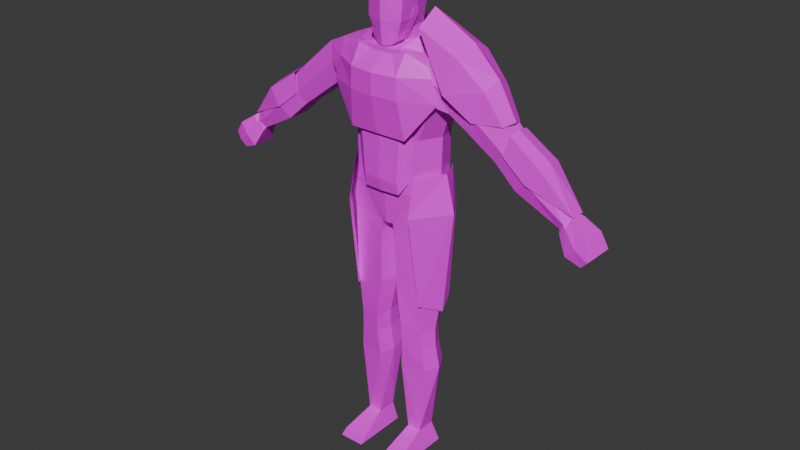 # Source: Remnant.blend  (saved by Blender 4.3.34; exported with 4.5.12 LTS)
import bpy
from mathutils import Matrix  # noqa: F401  (used for matrix-valued properties, if any)

bpy.ops.wm.read_factory_settings(use_empty=True)
scene = bpy.context.scene
scene.name = 'Scene'

# ---- collections
col_collection = bpy.data.collections.new('Collection'); scene.collection.children.link(col_collection)

# ---- images (referenced by path relative to the original .blend; pixels are not part of the script)
import os
ASSET_DIR = os.environ.get("B2B_ASSET_DIR", "")  # directory of the original .blend (textures are referenced by path, not embedded)
HERE = os.path.dirname(os.path.abspath(__file__))  # packed textures are extracted next to this script under _unpacked/

def load_image(name, relpath, width, height, colorspace="sRGB"):
    """Load a texture the original file referenced (path relative to the .blend, or extracted next to this script)."""
    p = next((c for c in (os.path.join(HERE, relpath), os.path.join(ASSET_DIR, relpath)) if relpath and os.path.exists(c)), "")
    if p:
        img = bpy.data.images.load(p, check_existing=True)
        img.name = name
    else:  # same state as the original file: an image datablock whose file is absent (Cycles renders it pink)
        img = bpy.data.images.new(name, width, height)
        img.source = "FILE"
        img.filepath = "//" + (relpath or name)
    img.colorspace_settings.name = colorspace
    return img
img_remnant_palette_png = load_image('remnant-palette.png', 'textures/remnant-palette.png', 1024, 1024, 'sRGB')

# ---- materials (node trees are filled in below, after node groups)
mat_material = bpy.data.materials.new('Material')
mat_material.use_transparent_shadow = False

# ---- material node trees
mat_material.use_nodes = True; mat_material.node_tree.nodes.clear()
_N = mat_material.node_tree.nodes; _L = mat_material.node_tree.links
n0 = _N.new('ShaderNodeOutputMaterial'); n0.name = 'Material Output'; n0.location = (300, 300)
n1 = _N.new('ShaderNodeBsdfPrincipled'); n1.name = 'Principled BSDF'; n1.location = (10, 300)
n2 = _N.new('ShaderNodeTexImage'); n2.name = 'Image Texture'; n2.location = (-280, 280)
n2.image = img_remnant_palette_png
n2.interpolation = 'Closest'
_L.new(n1.outputs[0], n0.inputs[0])
_L.new(n2.outputs[0], n1.inputs[0])
n0.is_active_output = True

# ---- world
world_world = bpy.data.worlds.new('World'); scene.world = world_world
world_world.use_nodes = True; world_world.node_tree.nodes.clear()
_N = world_world.node_tree.nodes; _L = world_world.node_tree.links
n0 = _N.new('ShaderNodeOutputWorld'); n0.name = 'World Output'; n0.location = (300, 300)
n1 = _N.new('ShaderNodeBackground'); n1.name = 'Background'; n1.location = (10, 300)
n1.inputs[0].default_value = (0.05088, 0.05088, 0.05088, 1.0)
_L.new(n1.outputs[0], n0.inputs[0])
n0.is_active_output = True
world_world.color = (0.05088, 0.05088, 0.05088)
world_world.use_sun_shadow = False
world_world.sun_shadow_jitter_overblur = 0.0

# ---- meshes
me_cube_002 = bpy.data.meshes.new('Cube.002')
me_cube_002.from_pydata([(-6.639e-05, 0.1334, -0.4555), (-6.639e-05, -0.1632, -0.4555), (0.2033, -0.132, -0.4555), (0.2234, 0.1212, -0.4555), (0.03771, -0.1329, -0.7336), (0.3108, -0.1157, 0.245), (0.03771, 0.1212, -0.7336), (0.3042, 0.1153, 0.245), (-6.639e-05, 0.1214, -0.7336), (-6.639e-05, 0.1167, 0.2833), (-6.639e-05, -0.1411, -0.7336), (-6.639e-05, -0.09461, 0.2839), (0.2177, 0.1212, -0.5255), (0.2111, -0.1297, -0.5255), (-6.639e-05, -0.1609, -0.5255), (-6.639e-05, 0.1334, -0.5255), (-6.639e-05, -0.1616, -0.201), (0.209, -0.1304, -0.2027), (-6.639e-05, 0.1334, -0.201), (0.2297, 0.1212, -0.2027), (-0.2034, -0.132, -0.4555), (-0.2235, 0.1212, -0.4555), (-0.03784, -0.1329, -0.7336), (-0.3106, -0.1157, 0.245), (-0.03784, 0.1212, -0.7336), (-0.304, 0.09157, 0.245), (-0.218, 0.1212, -0.5255), (-0.2113, -0.1297, -0.5255), (-0.2091, -0.1304, -0.2027), (-0.2298, 0.1212, -0.2027), (-6.639e-05, -0.1777, 0.01998), (0.2976, -0.1464, 0.01239), (-6.639e-05, 0.1334, 0.01998), (0.2914, 0.1212, 0.01239), (-0.2974, -0.1464, 0.01239), (-0.2912, 0.1212, 0.01239), (-0.4311, -0.08071, 0.1897), (-0.4311, 0.09749, 0.1897), (-0.3744, -0.09435, -0.02533), (-0.3744, 0.09749, -0.02533), (0.4313, -0.08071, 0.1897), (0.4313, 0.09749, 0.1897), (0.3746, -0.09435, -0.02533), (0.3746, 0.09749, -0.02533), (0.6074, 0.05856, -0.1963), (0.7322, 0.05856, -0.07461), (0.7322, -0.055, -0.07461), (0.6074, -0.06715, -0.1963), (-0.7393, -0.055, -0.07873), (-0.7393, 0.05856, -0.07873), (0.6397, 0.05554, -0.2196), (0.76, -0.05198, -0.1023), (0.76, 0.05554, -0.1023), (0.6397, -0.06413, -0.2196), (0.5751, 0.06157, -0.1731), (0.7045, -0.05801, -0.04696), (0.7045, 0.06157, -0.04696), (0.5751, -0.07016, -0.1731), (0.9017, 0.06082, -0.2152), (0.7735, -0.06942, -0.3402), (0.7735, 0.06082, -0.3402), (0.9017, -0.05727, -0.2152), (-0.6145, 0.05856, -0.2004), (-0.6145, -0.06715, -0.2004), (-0.6468, 0.05554, -0.2237), (-0.7671, -0.05198, -0.1064), (-0.7671, 0.05554, -0.1064), (-0.6468, -0.06413, -0.2237), (-0.5822, 0.06157, -0.1772), (-0.7116, -0.05801, -0.05108), (-0.7116, 0.06157, -0.05108), (-0.5822, -0.07016, -0.1772), (-0.9088, 0.06082, -0.2193), (-0.7805, -0.06942, -0.3443), (-0.7805, 0.06082, -0.3443), (-0.9088, -0.05727, -0.2193), (0.2299, 0.08209, -1.638), (-0.2179, -0.1013, -1.428), (-0.0913, -0.1225, -1.428), (0.079, 0.1013, -1.638), (0.08688, -0.1246, -1.372), (0.08686, 0.06966, -1.372), (0.2159, 0.05428, -1.372), (0.2159, -0.103, -1.372), (0.09162, -0.1204, -1.483), (0.0916, 0.08006, -1.483), (0.2161, 0.0613, -1.483), (0.2161, -0.09961, -1.483), (0.2299, -0.09089, -1.638), (0.07902, -0.1096, -1.638), (0.05634, -0.1246, -1.135), (0.05632, 0.1087, -1.135), (0.2412, 0.08588, -1.135), (0.2412, -0.103, -1.135), (-0.2318, 0.08209, -1.638), (-0.08104, 0.1013, -1.638), (-0.08893, -0.1246, -1.372), (-0.0889, 0.06966, -1.372), (-0.2178, 0.05428, -1.372), (-0.2179, -0.103, -1.372), (-0.09367, -0.1204, -1.483), (-0.09364, 0.08006, -1.483), (-0.218, 0.0613, -1.483), (-0.218, -0.09961, -1.483), (-0.2319, -0.09089, -1.638), (-0.08107, -0.1096, -1.638), (-0.05864, -0.1246, -1.135), (-0.05861, 0.1087, -1.135), (-0.2432, 0.08588, -1.135), (-0.2432, -0.103, -1.135), (-0.2446, 0.1212, -0.7138), (-0.04905, 0.1212, -0.7993), (-0.04908, -0.1329, -0.7993), (-0.2446, -0.1122, -0.7138), (0.2455, 0.1212, -0.7138), (0.04902, 0.1212, -0.7993), (0.04904, -0.1329, -0.7993), (0.2455, -0.1122, -0.7138), (0.08925, -0.1225, -1.428), (0.216, -0.1013, -1.428), (0.3158, -0.00432, 0.245), (0.2639, -0.006618, -0.4555), (0.2744, -0.005469, -0.5255), (0.2713, -0.005814, -0.2027), (-0.3156, -0.00432, 0.245), (-0.264, -0.006618, -0.4555), (-0.2745, -0.005469, -0.5255), (-0.2715, -0.005814, -0.2027), (-0.3242, -0.005067, -0.005129), (0.3244, -0.005067, -0.005129), (-0.4311, -0.02801, 0.1897), (-0.3744, -0.005067, -0.02533), (0.4313, -0.00432, 0.1897), (0.3746, -0.005067, -0.02533), (-0.7393, -0.0009586, -0.07873), (-0.6145, -0.0009586, -0.2004), (0.6397, -0.0009586, -0.2196), (0.76, -0.0009586, -0.1023), (0.5751, -0.0009586, -0.1731), (0.7322, -0.0009586, -0.07461), (0.7045, -0.0009586, -0.04696), (0.9017, -0.0009586, -0.2152), (0.7735, -0.0009586, -0.3402), (-0.6468, -0.0009586, -0.2237), (-0.7671, -0.0009586, -0.1064), (-0.5822, -0.0009586, -0.1772), (0.6074, -0.0009586, -0.1963), (-0.7116, -0.0009586, -0.05108), (-0.9088, -0.0009586, -0.2193), (-0.7805, -0.0009586, -0.3443), (-0.2591, -0.02177, -1.428), (0.2569, -0.02439, -1.372), (0.2572, -0.01915, -1.483), (0.2747, -0.004402, -1.638), (0.2892, -0.008583, -1.135), (-0.259, -0.02439, -1.372), (-0.2592, -0.01915, -1.483), (-0.2768, -0.004402, -1.638), (-0.2913, -0.008583, -1.135), (-0.2922, -0.005469, -0.7138), (0.2938, -0.005469, -0.7138), (0.257, -0.02177, -1.428), (0.02011, -0.01581, -0.7336), (-6.639e-05, -0.01382, -0.7336), (-0.02024, -0.01581, -0.7336), (-0.07288, -0.02382, -1.428), (0.0708, -0.02382, -1.428), (0.06843, -0.02748, -1.372), (0.07316, -0.02016, -1.483), (0.06247, -0.004162, -1.638), (0.03062, -0.007966, -1.135), (-0.07052, -0.02748, -1.372), (-0.07525, -0.02016, -1.483), (-0.06456, -0.004162, -1.638), (-0.03271, -0.007966, -1.135), (-0.02908, -0.01581, -0.7993), (0.02895, -0.01581, -0.7993), (1.019, -0.04004, -0.4754), (1.083, -0.02789, -0.402), (1.019, 0.03541, -0.4754), (1.083, 0.03541, -0.402), (1.173, -0.06772, -0.6303), (1.248, -0.06149, -0.5492), (1.173, 0.05258, -0.6303), (1.248, 0.05331, -0.5492), (1.085, 0.06595, -0.5958), (1.195, 0.06668, -0.4762), (1.085, -0.0787, -0.5958), (1.195, -0.07247, -0.4762), (0.08281, -0.114, -2.201), (0.107, -0.07897, -2.083), (0.08281, 0.05332, -2.201), (0.107, 0.03581, -2.083), (0.2372, -0.114, -2.201), (0.1934, -0.07897, -2.083), (0.2372, 0.05332, -2.201), (0.1934, 0.03581, -2.083), (0.08281, -0.2905, -2.201), (0.1031, -0.273, -2.15), (0.238, -0.2905, -2.201), (0.2177, -0.273, -2.15), (-1.021, -0.04004, -0.4752), (-1.085, -0.02789, -0.4018), (-1.021, 0.03541, -0.4752), (-1.085, 0.03541, -0.4018), (-1.175, -0.06772, -0.6302), (-1.25, -0.06149, -0.5491), (-1.175, 0.05258, -0.6302), (-1.25, 0.05331, -0.5491), (-1.087, 0.06595, -0.5956), (-1.197, 0.06668, -0.476), (-1.087, -0.0787, -0.5956), (-1.197, -0.07247, -0.476), (-0.0849, -0.114, -2.201), (-0.1091, -0.07897, -2.083), (-0.0849, 0.05332, -2.201), (-0.1091, 0.03581, -2.083), (-0.2393, -0.114, -2.201), (-0.1954, -0.07897, -2.083), (-0.2393, 0.05332, -2.201), (-0.1954, 0.03581, -2.083), (-0.0849, -0.2905, -2.201), (-0.105, -0.273, -2.15), (-0.24, -0.2905, -2.201), (-0.219, -0.273, -2.15), (0.07113, -0.1392, 0.305), (-6.639e-05, -0.1692, 0.2875), (0.09289, 0.09221, 0.5231), (0.08526, 0.07001, 0.431), (0.1105, -0.1389, 0.5231), (0.1046, -0.1471, 0.4059), (-6.639e-05, -0.1843, 0.5231), (-6.639e-05, 0.1269, 0.5231), (-6.639e-05, 0.1047, 0.431), (-0.123, -0.1476, -0.4555), (-6.639e-05, -0.03486, 0.6077), (0.1014, -0.02536, 0.4084), (0.1135, -0.0197, 0.526), (0.07188, 0.0698, 0.6077), (0.08895, -0.1252, 0.6077), (-6.639e-05, -0.1598, 0.6077), (-6.639e-05, 0.0996, 0.6077), (0.09416, -0.02478, 0.6077), (-0.07126, -0.1392, 0.305), (-0.09302, 0.09221, 0.5231), (-0.08539, 0.07001, 0.431), (-0.1107, -0.139, 0.5231), (-0.1047, -0.1472, 0.4059), (-0.1269, 0.1273, -0.4555), (-0.1015, -0.02537, 0.4084), (-0.1136, -0.01972, 0.526), (-0.07201, 0.0698, 0.6077), (-0.08908, -0.1252, 0.6077), (-0.09429, -0.02478, 0.6077), (0.0, -0.1829, 0.3991), (0.07569, 0.07171, 0.3585), (0.07632, -0.06606, 0.313), (-6.639e-05, -0.09603, 0.2893), (-6.639e-05, 0.1019, 0.3585), (-0.07582, 0.07171, 0.3585), (-0.07645, -0.06606, 0.313), (-0.07582, -0.007909, 0.3502), (0.07569, -0.007909, 0.3502), (-0.07504, 0.08275, 0.2829), (-0.07258, -0.06219, 0.283), (-0.1279, -0.1453, -0.5255), (-0.1319, 0.1273, -0.5255), (-0.1265, -0.146, -0.2018), (-0.1305, 0.1273, -0.2018), (-0.1571, -0.1685, 0.01618), (-0.1617, 0.1273, 0.01618), (-0.1578, -0.00907, 0.266), (0.1268, 0.1273, -0.4555), (0.1229, -0.1476, -0.4555), (0.07491, 0.08275, 0.2829), (0.07245, -0.06219, 0.283), (0.1277, -0.1453, -0.5255), (0.1318, 0.1273, -0.5255), (0.1263, -0.146, -0.2018), (0.1303, 0.1273, -0.2018), (0.1573, -0.1685, 0.01618), (0.1619, 0.1273, 0.01618), (0.07772, -0.00818, 0.2831), (0.1478, -0.1563, 0.266), (-6.639e-05, -0.1628, 0.2648), (-0.1476, -0.1563, 0.266), (-6.639e-05, 0.1334, 0.2648), (-0.152, 0.1273, 0.266), (-0.07785, -0.00818, 0.2831), (0.1522, 0.1273, 0.266), (0.158, -0.00907, 0.266), (1.032, 0.04095, -0.4994), (1.106, -0.0487, -0.4168), (1.106, 0.0513, -0.4168), (1.032, -0.05493, -0.4994), (-1.034, 0.04095, -0.4993), (-1.108, -0.0487, -0.4166), (-1.108, 0.0513, -0.4166), (-1.034, -0.05493, -0.4993), (-0.4686, -0.08226, -0.0925), (-0.5617, 0.07953, 0.07808), (-0.5617, -0.06936, 0.07808), (-0.4686, 0.07953, -0.0925), (-0.4686, -0.003013, -0.0925), (-0.5617, -0.002639, 0.07808), (0.4652, -0.08226, -0.09044), (0.5583, 0.07953, 0.08014), (0.4652, 0.07953, -0.09044), (0.5583, -0.06936, 0.08014), (0.4652, -0.003013, -0.09044), (0.5583, -0.002639, 0.08014), (-6.639e-05, -0.1702, 0.1424), (0.3042, -0.1456, 0.1287), (-6.639e-05, 0.1334, 0.1424), (0.2978, 0.1212, 0.1287), (-0.304, -0.1456, 0.1287), (-0.2976, 0.1212, 0.1287), (-0.4027, -0.1106, 0.0822), (-0.4027, 0.1212, 0.0822), (0.4029, -0.1106, 0.0822), (0.4029, 0.1212, 0.0822), (-0.6769, -0.08416, -0.1396), (-0.6769, 0.08224, -0.1396), (0.6998, 0.07923, -0.1609), (0.6998, -0.08115, -0.1609), (0.6398, 0.08525, -0.11), (0.8376, -0.08643, -0.2777), (0.8376, 0.08451, -0.2777), (0.6698, -0.08416, -0.1355), (-0.6469, -0.08717, -0.1141), (0.6398, -0.08717, -0.11), (-0.7069, 0.07923, -0.165), (-0.7069, -0.08115, -0.165), (0.6698, 0.08224, -0.1355), (-0.6469, 0.08525, -0.1141), (-0.8447, -0.08643, -0.2818), (-0.8447, 0.08451, -0.2818), (1.051, -0.05705, -0.4387), (1.051, 0.0591, -0.4387), (1.21, 0.06495, -0.5898), (1.21, -0.07578, -0.5898), (1.14, -0.08677, -0.536), (1.14, 0.07832, -0.536), (-1.053, -0.05705, -0.4385), (-1.053, 0.0591, -0.4385), (-1.212, 0.06495, -0.5896), (-1.212, -0.07578, -0.5896), (-1.142, -0.08677, -0.5358), (-1.142, 0.07832, -0.5358), (-0.1523, -0.1653, 0.1411), (-0.1568, 0.1273, 0.1411), (0.1525, -0.1653, 0.1411), (0.157, 0.1273, 0.1411), (1.069, 0.06294, -0.4581), (1.069, -0.06299, -0.4581), (-1.071, 0.06294, -0.458), (-1.071, -0.06299, -0.458), (-0.5152, -0.0989, -0.007209), (-0.5152, 0.1032, -0.007209), (0.5117, -0.0989, -0.005151), (0.5117, 0.1032, -0.005151), (0.07655, -0.1377, 0.2993), (-6.67e-05, -0.1693, 0.2716), (0.08798, -0.1472, 0.3435), (0.1063, -0.01204, 0.4197), (-0.0767, -0.1377, 0.2993), (-0.08811, -0.1473, 0.3435), (-0.1064, -0.01205, 0.4197), (-7.135e-06, -0.1807, 0.3689), (0.08288, -0.06331, 0.312), (-0.08381, -0.06331, 0.312), (-0.03805, -0.08378, 0.288), (-0.06557, -0.1524, 0.3449), (-0.05871, -0.1478, 0.2861), (0.03846, -0.08378, 0.288), (0.05856, -0.1478, 0.2861), (0.06551, -0.1523, 0.3449), (-0.08098, -0.1039, 0.3057), (-0.09319, -0.09434, 0.3565), (0.09307, -0.09428, 0.3565), (0.08239, -0.1039, 0.3057), (-0.1067, -0.05737, 0.4221), (0.1066, -0.05734, 0.4221), (-0.0002499, -0.1003, 0.2756), (0.04805, -0.1632, 0.3676), (0.04133, -0.1559, 0.276), (-0.04148, -0.1559, 0.276), (-0.0481, -0.1632, 0.3676), (0.1098, -0.006629, 0.4609), (-0.1099, -0.006639, 0.4609), (-0.1102, -0.05196, 0.4633), (0.1101, -0.05193, 0.4633), (-4.444e-05, -0.2162, -0.1876), (-0.1765, -0.207, -0.1914), (0.1767, -0.207, -0.1914), (-6.639e-05, -0.1759, 0.2422), (-0.1508, -0.1709, 0.2646), (0.151, -0.1709, 0.2646), (0.06861, -0.1734, 0.2416), (-0.2737, -0.1358, 0.2093), (0.2739, -0.1358, 0.2093), (-6.639e-05, -0.2589, 0.03119), (0.1533, -0.2396, 0.02865), (-0.1531, -0.2396, 0.02865), (-0.3386, -0.1529, 0.02236), (0.3388, -0.1529, 0.02236), (-0.06858, -0.1734, 0.2416), (-0.1472, -0.2401, 0.1533), (-0.3062, -0.152, 0.1572), (-1.603e-06, -0.2597, 0.1528), (0.1474, -0.2401, 0.1533), (0.3064, -0.152, 0.1572), (0.2395, 0.1285, -0.4051), (0.206, -0.1596, -0.4051), (-0.2398, 0.1285, -0.4051), (-0.2061, -0.1596, -0.4051), (0.2653, 0.08588, -1.186), (0.2225, -0.1379, -1.19), (-0.2675, 0.08588, -1.186), (-0.2178, -0.1379, -1.19), (-0.2442, 0.1616, -0.6284), (-0.2051, -0.2122, -0.6284), (0.2452, 0.1616, -0.6284), (0.2061, -0.2122, -0.6284), (0.3018, -0.005469, -0.4051), (-0.3019, -0.005469, -0.4051), (0.2935, -0.008583, -1.25), (-0.2958, -0.008583, -1.25), (-0.3536, -0.005469, -0.6284), (0.3554, -0.005469, -0.6284), (0.2017, -0.1264, 0.3927), (0.2016, 0.1222, 0.3925), (0.2006, 0.003672, 0.4727), (0.6841, 0.08228, -0.03592), (0.6841, -0.06911, -0.02737), (0.7103, 0.007659, -0.01751), (0.4465, 0.00663, 0.3368), (0.4378, 0.1315, 0.2755), (0.4378, -0.1173, 0.2755), (0.5802, 0.1075, 0.1308), (0.5802, -0.08488, 0.1308), (0.6021, 0.007239, 0.179), (0.3554, 0.1665, 0.0906), (0.373, -0.1554, 0.0906), (0.4966, 0.1229, -0.0375), (0.5142, -0.1035, -0.0375), (0.7266, -0.07088, -0.05889), (0.7266, 0.07574, -0.05889), (0.9156, 0.08333, -0.1858), (0.9156, -0.07846, -0.1858), (-0.732, -0.07088, -0.063), (-0.732, 0.07574, -0.063), (-0.9209, 0.08333, -0.1899), (-0.9209, -0.07846, -0.1899), (0.7323, -0.001307, -0.04142), (0.9228, -0.001319, -0.1682), (-0.7393, -0.001307, -0.04553), (-0.9299, -0.001319, -0.1724), (1.094, -0.03803, -0.3983), (1.094, 0.04829, -0.3983), (-1.095, -0.03803, -0.3981), (-1.105, 0.04829, -0.3806), (-0.7034, -0.08555, -0.1728), (-0.7034, 0.0904, -0.1728), (-0.8465, 0.09904, -0.2857), (-0.8465, -0.09419, -0.2857), (0.6981, -0.08555, -0.1686), (0.6981, 0.0904, -0.1686), (0.8411, 0.09904, -0.2815), (0.8411, -0.09419, -0.2815), (-0.000166, 0.1779, -0.1973), (-0.1359, 0.1688, -0.1855), (0.1362, 0.1688, -0.1855), (-6.639e-05, 0.1336, 0.3949), (-0.1508, 0.08432, 0.3546), (0.151, 0.08432, 0.3546), (-0.2289, 0.1286, 0.2563), (0.2291, 0.1286, 0.2563), (-6.639e-05, 0.2372, -0.01512), (0.1533, 0.195, -0.01766), (-0.1531, 0.195, -0.01766), (-0.2421, 0.1312, -0.02396), (0.2423, 0.1312, -0.02396), (-0.1513, -0.06124, 0.3206), (0.1515, -0.06124, 0.3206), (-0.2033, -0.09162, 0.2563), (0.2035, -0.09162, 0.2563), (-0.08704, -0.1545, 0.2586), (0.08723, -0.1545, 0.2586), (-0.1495, 0.1782, 0.2699), (-4.294e-05, 0.2071, 0.2954), (0.1497, 0.1782, 0.2699), (-6.857e-05, -0.1983, -0.4555), (0.1574, -0.1487, -0.4555), (-6.857e-05, -0.1862, -0.5255), (-6.857e-05, -0.1967, -0.1512), (0.1896, -0.1471, -0.1529), (-0.1575, -0.1487, -0.4555), (-0.1898, -0.1471, -0.1529), (-6.857e-05, -0.2127, 0.01998), (-0.1088, -0.1896, -0.4555), (-0.1132, -0.1775, -0.5255), (-0.1311, -0.188, -0.1521), (-0.139, -0.2105, 0.01618), (0.1087, -0.1896, -0.4555), (0.113, -0.1775, -0.5255), (0.131, -0.188, -0.1521), (0.1392, -0.2105, 0.01618)], [], [(352, 289, 7, 314), (314, 7, 41, 320), (277, 272, 3, 12), (93, 154, 160, 117), (122, 121, 2, 13), (261, 288, 264, 260), (351, 283, 284, 311), (276, 273, 1, 14), (170, 90, 116, 176), (122, 13, 117, 160), (8, 24, 266, 15), (273, 278, 16, 1), (121, 123, 17, 2), (272, 279, 19, 3), (350, 316, 25, 287), (128, 34, 38, 131), (266, 26, 21, 248), (10, 14, 265, 22), (126, 27, 20, 125), (282, 262, 256, 275), (349, 311, 284, 285), (265, 14, 1, 234), (10, 4, 276, 14), (22, 27, 113, 112), (163, 10, 22, 164), (234, 1, 16, 267), (125, 20, 28, 127), (248, 21, 29, 268), (267, 16, 30, 269), (127, 28, 34, 128), (268, 29, 35, 270), (278, 280, 30, 16), (123, 129, 31, 17), (279, 281, 33, 19), (124, 25, 37, 130), (316, 35, 39, 318), (315, 23, 36, 317), (312, 31, 42, 319), (129, 33, 43, 133), (120, 5, 40, 132), (304, 300, 70, 147), (303, 145, 68, 302), (138, 54, 44, 146), (137, 52, 45, 139), (144, 134, 49, 66), (330, 328, 46, 55), (177, 142, 179), (326, 59, 177, 337), (145, 135, 62, 68), (334, 322, 49, 70), (141, 137, 51, 61), (326, 61, 51, 324), (310, 140, 56, 306), (309, 307, 54, 138), (323, 333, 45, 52), (360, 306, 56, 325), (179, 142, 60), (141, 180, 58), (323, 52, 58, 327), (136, 142, 59, 53), (329, 69, 48, 321), (358, 334, 70, 300), (357, 329, 71, 299), (333, 325, 56, 45), (328, 324, 51, 46), (135, 143, 64, 62), (321, 48, 65, 332), (139, 45, 56, 140), (134, 147, 70, 49), (148, 75, 65, 144), (335, 332, 65, 75), (322, 331, 66, 49), (359, 305, 57, 330), (331, 336, 72, 66), (143, 67, 73, 149), (146, 44, 50, 136), (27, 126, 159, 113), (165, 101, 97), (80, 118, 119, 83), (81, 166, 167), (156, 103, 77, 150), (172, 165, 78, 100), (98, 155, 158, 108), (168, 84, 118, 166), (169, 168, 85, 79), (79, 85, 86, 76), (153, 152, 87, 88), (88, 87, 84, 89), (101, 165, 172), (95, 173, 216), (153, 88, 194), (89, 190, 194, 88), (83, 93, 90, 80), (151, 154, 93, 83), (81, 91, 92, 82), (167, 170, 91, 81), (105, 104, 218, 214), (112, 106, 174, 175), (150, 102, 156), (118, 84, 87, 119), (165, 171, 96, 78), (150, 77, 99, 155), (166, 85, 168), (166, 118, 80, 167), (100, 78, 77, 103), (78, 96, 99, 77), (173, 95, 101, 172), (95, 94, 102, 101), (157, 104, 103, 156), (104, 105, 100, 103), (150, 155, 98), (157, 220, 218), (157, 218, 104), (190, 89, 169), (99, 96, 106, 109), (155, 99, 109, 158), (97, 98, 108, 107), (171, 97, 107, 174), (79, 192, 169), (159, 110, 108, 158), (164, 22, 112, 175), (126, 26, 110, 159), (26, 24, 111, 110), (154, 92, 114, 160), (6, 12, 114, 115), (13, 4, 116, 117), (162, 6, 115, 176), (175, 174, 107, 111), (115, 114, 92, 91), (113, 109, 106, 112), (220, 157, 94), (94, 157, 156, 102), (161, 152, 86), (170, 176, 115, 91), (110, 111, 107, 108), (82, 92, 154, 151), (196, 76, 153), (83, 119, 161, 151), (76, 86, 152, 153), (81, 82, 86, 85), (119, 87, 152, 161), (47, 146, 136, 53), (64, 143, 149, 74), (72, 148, 144, 66), (48, 69, 147, 134), (46, 139, 140, 55), (63, 67, 143, 135), (50, 60, 142, 136), (338, 327, 58, 180), (305, 309, 138, 57), (308, 55, 140, 310), (58, 52, 137, 141), (71, 63, 135, 145), (141, 61, 178), (65, 48, 134, 144), (51, 137, 139, 46), (57, 138, 146, 47), (299, 71, 145, 303), (301, 304, 147, 69), (7, 120, 132, 41), (31, 129, 133, 42), (23, 124, 130, 36), (19, 33, 129, 123), (29, 127, 128, 35), (21, 125, 127, 29), (275, 256, 257, 11), (26, 126, 125, 21), (35, 128, 131, 39), (3, 19, 123, 121), (12, 122, 160, 114), (11, 257, 260, 264), (12, 3, 121, 122), (4, 162, 176, 116), (24, 164, 175, 111), (113, 159, 158, 109), (153, 194, 196), (96, 171, 174, 106), (105, 173, 172, 100), (166, 81, 85), (161, 86, 82), (105, 214, 173), (80, 90, 170, 167), (89, 84, 168, 169), (97, 171, 165), (161, 82, 151), (164, 24, 8, 163), (26, 266, 24), (150, 98, 102), (97, 101, 102, 98), (141, 178, 180), (342, 186, 184, 339), (339, 184, 182, 340), (354, 292, 178, 337), (185, 183, 181, 187), (293, 180, 178, 292), (184, 186, 188, 182), (291, 185, 187, 294), (340, 182, 188, 341), (353, 293, 186, 342), (189, 190, 192, 191), (191, 192, 196, 195), (195, 196, 194, 193), (194, 190, 198, 200), (191, 195, 193, 189), (214, 216, 173), (199, 200, 198, 197), (193, 194, 200, 199), (190, 189, 197, 198), (189, 193, 199, 197), (149, 73, 201), (348, 345, 208, 210), (345, 346, 206, 208), (356, 343, 202, 296), (209, 211, 205, 207), (297, 296, 202, 204), (208, 206, 212, 210), (295, 298, 211, 209), (346, 347, 212, 206), (355, 348, 210, 297), (213, 215, 216, 214), (215, 219, 220, 216), (219, 217, 218, 220), (218, 224, 222, 214), (215, 213, 217, 219), (190, 169, 192), (223, 221, 222, 224), (217, 223, 224, 218), (214, 222, 221, 213), (213, 221, 223, 217), (242, 238, 241, 235), (230, 229, 231, 254), (236, 237, 229, 230), (233, 232, 227, 228), (240, 239, 242, 235), (261, 260, 249), (236, 230, 225, 256), (227, 238, 242, 237), (229, 239, 240, 231), (237, 242, 239, 229), (253, 235, 241, 251), (228, 227, 237, 236), (249, 247, 246, 250), (233, 245, 244, 232), (240, 235, 253, 252), (243, 247, 249, 260), (232, 241, 238, 227), (244, 250, 253, 251), (246, 231, 240, 252), (250, 246, 252, 253), (245, 249, 250, 244), (247, 254, 231, 246), (256, 225, 226, 257), (260, 257, 226, 243), (247, 243, 226, 254), (230, 254, 226, 225), (245, 233, 258, 259), (228, 255, 258, 233), (256, 262, 236), (236, 262, 255, 228), (249, 245, 259, 261), (162, 163, 8, 6), (25, 124, 271, 287), (18, 268, 270, 32), (28, 267, 269, 34), (0, 248, 268, 18), (20, 234, 267, 28), (163, 162, 4, 10), (22, 265, 27), (27, 265, 234, 20), (315, 349, 285, 23), (124, 23, 285, 271), (4, 13, 276), (15, 266, 248, 0), (313, 350, 287, 286), (15, 277, 6, 8), (7, 289, 290, 120), (18, 32, 281, 279), (17, 31, 280, 278), (0, 18, 279, 272), (2, 17, 278, 273), (12, 6, 277), (13, 2, 273, 276), (312, 5, 283, 351), (120, 290, 283, 5), (15, 0, 272, 277), (313, 286, 289, 352), (275, 11, 284, 283), (11, 264, 285, 284), (263, 9, 286, 287), (288, 263, 287, 271), (264, 288, 271, 285), (9, 274, 289, 286), (274, 282, 290, 289), (282, 275, 283, 290), (282, 274, 255, 262), (259, 263, 288, 261), (259, 258, 9, 263), (255, 274, 9, 258), (204, 202, 148), (148, 72, 204), (201, 203, 149), (335, 343, 201, 73), (149, 203, 74), (336, 344, 204, 72), (75, 148, 202), (142, 177, 59), (338, 180, 293, 353), (179, 291, 294, 177), (186, 293, 292, 188), (341, 188, 292, 354), (344, 355, 297, 204), (203, 201, 298, 295), (210, 212, 296, 297), (347, 356, 296, 212), (94, 95, 216, 220), (76, 196, 192, 79), (90, 93, 117, 116), (36, 130, 304, 301), (38, 299, 303, 131), (317, 357, 299, 38), (318, 358, 300, 37), (131, 303, 302, 39), (130, 37, 300, 304), (40, 308, 310, 132), (42, 133, 309, 305), (319, 42, 305, 359), (320, 41, 306, 360), (133, 43, 307, 309), (132, 310, 306, 41), (232, 244, 251, 241), (43, 320, 360, 307), (40, 319, 359, 308), (39, 302, 358, 318), (36, 301, 357, 317), (211, 298, 356, 347), (203, 295, 355, 344), (187, 341, 354, 294), (179, 338, 353, 291), (74, 203, 344, 336), (75, 202, 343, 335), (32, 313, 352, 281), (31, 312, 351, 280), (32, 270, 350, 313), (34, 269, 349, 315), (295, 209, 348, 355), (205, 211, 347, 346), (298, 201, 343, 356), (207, 205, 346, 345), (209, 207, 345, 348), (291, 353, 342, 185), (181, 340, 341, 187), (294, 354, 337, 177), (183, 339, 340, 181), (185, 342, 339, 183), (179, 60, 327, 338), (64, 74, 336, 331), (308, 359, 330, 55), (62, 64, 331, 322), (73, 67, 332, 335), (63, 321, 332, 67), (47, 53, 324, 328), (44, 54, 325, 333), (301, 69, 329, 357), (302, 68, 334, 358), (71, 329, 321, 63), (50, 323, 327, 60), (307, 360, 325, 54), (50, 44, 333, 323), (59, 326, 324, 53), (68, 62, 322, 334), (61, 326, 337, 178), (57, 47, 328, 330), (5, 312, 319, 40), (34, 315, 317, 38), (25, 316, 318, 37), (269, 30, 311, 349), (270, 35, 316, 350), (280, 351, 311, 30), (33, 314, 320, 43), (281, 352, 314, 33), (379, 363, 361, 380), (373, 365, 377, 371), (373, 372, 366, 365), (384, 368, 362, 385), (362, 383, 385), (363, 376, 375, 361), (386, 387, 372, 373), (380, 361, 375, 374), (365, 366, 378, 377), (374, 375, 385, 383), (376, 384, 385, 375), (362, 386, 383), (362, 368, 387, 386), (371, 383, 386, 373), (374, 369, 380), (369, 364, 379, 380), (382, 379, 364), (370, 371, 377), (370, 377, 378, 367), (381, 367, 378), (382, 364, 388, 391), (367, 381, 390, 389), (409, 407, 403, 401), (407, 396, 399, 408), (402, 394, 405), (410, 402, 405, 411), (393, 403, 404), (401, 403, 393, 392), (401, 402, 410, 409), (398, 395, 409, 410), (407, 406, 396), (407, 409, 395, 406), (397, 410, 411, 400), (403, 407, 408, 404), (392, 394, 402, 401), (410, 397, 398), (417, 426, 429, 423), (424, 413, 423, 429), (415, 425, 428, 421), (428, 420, 418, 427), (425, 414, 420, 428), (426, 416, 422, 429), (412, 424, 429, 422), (421, 428, 427, 419), (440, 434, 435, 441), (441, 435, 433, 439), (432, 436, 437, 431), (430, 438, 436, 432), (436, 441, 439, 437), (438, 440, 441, 436), (440, 438, 443, 445), (437, 439, 444, 442), (440, 445, 434), (433, 444, 439), (438, 430, 443), (437, 442, 431), (455, 454, 446, 449), (455, 459, 448), (457, 453, 450, 456), (452, 457, 456, 451), (448, 447, 454, 455), (455, 449, 458), (455, 458, 459), (461, 460, 457), (457, 452, 461), (453, 457, 460), (452, 451, 463, 464), (450, 453, 465, 462), (460, 465, 453), (452, 464, 461), (447, 448, 468, 467), (449, 446, 466, 469), (449, 469, 458), (459, 468, 448), (474, 476, 489), (479, 472, 482), (480, 489, 476, 481), (471, 480, 481), (478, 480, 471, 470), (477, 491, 479, 482), (489, 490, 473, 474), (478, 490, 489, 480), (470, 472, 479, 478), (475, 477, 486, 484), (476, 474, 483, 485), (485, 483, 487), (484, 486, 488), (475, 473, 490, 491), (475, 491, 477), (491, 490, 478, 479), (505, 504, 492, 494), (504, 506, 495, 492), (501, 494, 492, 500), (500, 492, 495, 502), (502, 495, 499, 503), (506, 507, 499, 495), (497, 500, 502, 498), (505, 493, 504), (493, 496, 506, 504), (501, 500, 497)])
_uv = me_cube_002.uv_layers.new(name='UVMap')
_uv.uv.foreach_set('vector', [0.6634, 0.6509, 0.6507, 0.6503, 0.6509, 0.6374, 0.6636, 0.6375, 0.2786, 0.4434, 0.2625, 0.4434, 0.2625, 0.4105, 0.2786, 0.4105, 0.3122, 0.1987, 0.2848, 0.1984, 0.2853, 0.1463, 0.3127, 0.1465, 0.285, 0.2207, 0.2901, 0.2207, 0.2901, 0.2297, 0.285, 0.2297, 0.3414, 0.4407, 0.3013, 0.4406, 0.3015, 0.4003, 0.3415, 0.4005, 0.63, 0.3002, 0.6342, 0.3002, 0.6342, 0.3024, 0.63, 0.3024, 0.6621, 0.791, 0.6484, 0.791, 0.6484, 0.7746, 0.6622, 0.7747, 0.3418, 0.3404, 0.3017, 0.3402, 0.302, 0.2788, 0.342, 0.279, 0.2772, 0.2207, 0.28, 0.2207, 0.2805, 0.2279, 0.2772, 0.2279, 0.2901, 0.236, 0.285, 0.236, 0.285, 0.2297, 0.2901, 0.2297, 0.2272, 0.1974, 0.2272, 0.2004, 0.2106, 0.2083, 0.2107, 0.1972, 0.9292, 0.7913, 0.8967, 0.7912, 0.8968, 0.7748, 0.9293, 0.7749, 0.9291, 0.8181, 0.8966, 0.818, 0.8966, 0.8072, 0.9291, 0.8074, 0.7264, 0.6521, 0.6964, 0.6518, 0.6966, 0.6379, 0.7266, 0.6382, 0.6631, 0.6812, 0.663, 0.695, 0.6503, 0.6949, 0.6504, 0.681, 0.1433, 0.4501, 0.1591, 0.4501, 0.1591, 0.418, 0.1433, 0.418, 0.3111, 0.3104, 0.3105, 0.3619, 0.2831, 0.3616, 0.2837, 0.3101, 0.2321, 0.2771, 0.2159, 0.2771, 0.2159, 0.2652, 0.2322, 0.274, 0.3427, 0.1172, 0.3425, 0.1579, 0.3025, 0.1577, 0.3026, 0.117, 0.6342, 0.3127, 0.63, 0.3127, 0.63, 0.3107, 0.6342, 0.3107, 0.6623, 0.7586, 0.6622, 0.7747, 0.6484, 0.7746, 0.6485, 0.7586, 0.3423, 0.219, 0.342, 0.279, 0.302, 0.2788, 0.3022, 0.2188, 0.2321, 0.2771, 0.2321, 0.2803, 0.2158, 0.2892, 0.2159, 0.2771, 0.2748, 0.3016, 0.2697, 0.3084, 0.2699, 0.3022, 0.2744, 0.3004, 0.2354, 0.2772, 0.2321, 0.2771, 0.2322, 0.274, 0.2354, 0.2739, 0.9293, 0.7589, 0.9293, 0.7749, 0.8968, 0.7748, 0.8968, 0.7588, 0.9294, 0.7317, 0.9294, 0.7426, 0.8969, 0.7425, 0.8969, 0.7316, 0.7261, 0.6819, 0.726, 0.6957, 0.696, 0.6954, 0.6961, 0.6816, 0.6975, 0.7588, 0.6974, 0.7748, 0.6759, 0.7747, 0.676, 0.7587, 0.6976, 0.7316, 0.6976, 0.7425, 0.6761, 0.7424, 0.6761, 0.7315, 0.6961, 0.6816, 0.696, 0.6954, 0.6757, 0.6952, 0.6758, 0.6814, 0.6974, 0.7912, 0.6759, 0.7911, 0.6759, 0.7747, 0.6974, 0.7748, 0.6973, 0.818, 0.6758, 0.8179, 0.6758, 0.8072, 0.6973, 0.8072, 0.6964, 0.6518, 0.6761, 0.6516, 0.6763, 0.6377, 0.6966, 0.6379, 0.2077, 0.4501, 0.2236, 0.4501, 0.2236, 0.418, 0.2077, 0.418, 0.2397, 0.4501, 0.2558, 0.45, 0.2558, 0.4179, 0.2397, 0.418, 0.1752, 0.4501, 0.1913, 0.4501, 0.1913, 0.418, 0.1752, 0.418, 0.2142, 0.4434, 0.1981, 0.4434, 0.1981, 0.4105, 0.2142, 0.4105, 0.3118, 0.4434, 0.2947, 0.4433, 0.2948, 0.4104, 0.3113, 0.4105, 0.2471, 0.4434, 0.2304, 0.4434, 0.2304, 0.4105, 0.2471, 0.4105, 0.2077, 0.3857, 0.2236, 0.3857, 0.2236, 0.3535, 0.2077, 0.3535, 0.2723, 0.3857, 0.2723, 0.3535, 0.2558, 0.3534, 0.2558, 0.3857, 0.3113, 0.3462, 0.2948, 0.3461, 0.2947, 0.3306, 0.3113, 0.3307, 0.2471, 0.3147, 0.2625, 0.3147, 0.2625, 0.3307, 0.2471, 0.3307, 0.2077, 0.3213, 0.2077, 0.3384, 0.2236, 0.3384, 0.2236, 0.3213, 0.2142, 0.3462, 0.2142, 0.3307, 0.2304, 0.3307, 0.2304, 0.3462, 0.7966, 0.7247, 0.7813, 0.8216, 0.7648, 0.7245, 0.6842, 0.8216, 0.6681, 0.8216, 0.6681, 0.7247, 0.6842, 0.7246, 0.2723, 0.3535, 0.2723, 0.3384, 0.2558, 0.3384, 0.2558, 0.3534, 0.2397, 0.3535, 0.2397, 0.3384, 0.2236, 0.3384, 0.2236, 0.3535, 0.7171, 0.8216, 0.7171, 0.8536, 0.7004, 0.8536, 0.7004, 0.8215, 0.6842, 0.8216, 0.7004, 0.8215, 0.7004, 0.8536, 0.6842, 0.8536, 0.2471, 0.3782, 0.2471, 0.3462, 0.2625, 0.3462, 0.2625, 0.3782, 0.3113, 0.3782, 0.2948, 0.3781, 0.2948, 0.3461, 0.3113, 0.3462, 0.2786, 0.3146, 0.2786, 0.3307, 0.2625, 0.3307, 0.2625, 0.3147, 0.2786, 0.3781, 0.2625, 0.3782, 0.2625, 0.3462, 0.2786, 0.3461, 0.7648, 0.7245, 0.7813, 0.8216, 0.7648, 0.8215, 0.7171, 0.8216, 0.7325, 0.7247, 0.7325, 0.8216, 0.7486, 0.8536, 0.7325, 0.8536, 0.7325, 0.8216, 0.7486, 0.8215, 0.6526, 0.8536, 0.6526, 0.8216, 0.6681, 0.8216, 0.6681, 0.8536, 0.1752, 0.3535, 0.1913, 0.3535, 0.1913, 0.3384, 0.1752, 0.3384, 0.2397, 0.3857, 0.2397, 0.3535, 0.2236, 0.3535, 0.2236, 0.3857, 0.1752, 0.3857, 0.1752, 0.3535, 0.1591, 0.3535, 0.1591, 0.3857, 0.2786, 0.3307, 0.2786, 0.3461, 0.2625, 0.3462, 0.2625, 0.3307, 0.2142, 0.3307, 0.2142, 0.3147, 0.2304, 0.3147, 0.2304, 0.3307, 0.2723, 0.3384, 0.2723, 0.3213, 0.2558, 0.3212, 0.2558, 0.3384, 0.1752, 0.3384, 0.1913, 0.3384, 0.1913, 0.3213, 0.1752, 0.3213, 0.2471, 0.3307, 0.2625, 0.3307, 0.2625, 0.3462, 0.2471, 0.3462, 0.2077, 0.3384, 0.2077, 0.3535, 0.2236, 0.3535, 0.2236, 0.3384, 0.6777, 0.8287, 0.6613, 0.8287, 0.6613, 0.8602, 0.6777, 0.8602, 0.6452, 0.8287, 0.6452, 0.8602, 0.6613, 0.8602, 0.6613, 0.8287, 0.2397, 0.3384, 0.2397, 0.3212, 0.2236, 0.3213, 0.2236, 0.3384, 0.2142, 0.3782, 0.1981, 0.3782, 0.1981, 0.3462, 0.2142, 0.3462, 0.7097, 0.8601, 0.7097, 0.8287, 0.6936, 0.8287, 0.6936, 0.8602, 0.6133, 0.8602, 0.6291, 0.8602, 0.6291, 0.8287, 0.6133, 0.8287, 0.3113, 0.3307, 0.2947, 0.3306, 0.2948, 0.3146, 0.3113, 0.3147, 0.2697, 0.3084, 0.2645, 0.3084, 0.2645, 0.3022, 0.2699, 0.3022, 0.2771, 0.2796, 0.2798, 0.277, 0.2798, 0.2821, 0.28, 0.2103, 0.28, 0.2078, 0.285, 0.2078, 0.285, 0.2103, 0.2745, 0.2103, 0.2772, 0.2078, 0.2772, 0.2103, 0.6188, 0.7372, 0.6238, 0.7372, 0.6238, 0.7397, 0.6188, 0.7397, 0.6314, 0.7372, 0.6314, 0.7397, 0.629, 0.7397, 0.629, 0.7372, 0.285, 0.2821, 0.2902, 0.2821, 0.2902, 0.2925, 0.285, 0.2925, 0.6316, 0.6655, 0.6343, 0.6655, 0.6343, 0.668, 0.6316, 0.668, 0.6316, 0.6603, 0.6316, 0.6655, 0.6288, 0.6655, 0.6288, 0.6603, 0.6288, 0.6603, 0.6288, 0.6655, 0.6239, 0.6655, 0.6239, 0.6603, 0.6444, 0.6603, 0.6444, 0.6655, 0.6393, 0.6655, 0.6393, 0.6603, 0.6393, 0.6603, 0.6393, 0.6655, 0.6343, 0.6655, 0.6343, 0.6603, 0.6341, 0.7372, 0.6314, 0.7397, 0.6314, 0.7372, 0.6341, 0.7319, 0.6314, 0.7319, 0.6341, 0.7218, 0.6444, 0.6603, 0.6393, 0.6603, 0.6393, 0.6499, 0.6343, 0.6603, 0.6343, 0.6499, 0.6393, 0.6499, 0.6393, 0.6603, 0.285, 0.2103, 0.285, 0.2207, 0.28, 0.2207, 0.28, 0.2103, 0.2901, 0.2103, 0.2901, 0.2207, 0.285, 0.2207, 0.285, 0.2103, 0.2745, 0.2103, 0.2745, 0.2207, 0.2695, 0.2207, 0.2695, 0.2103, 0.2772, 0.2103, 0.2772, 0.2207, 0.2745, 0.2207, 0.2745, 0.2103, 0.629, 0.7319, 0.6238, 0.7319, 0.6238, 0.7218, 0.629, 0.7218, 0.2744, 0.3004, 0.2747, 0.2925, 0.2771, 0.2925, 0.2771, 0.3004, 0.6445, 0.7397, 0.6393, 0.7372, 0.6445, 0.7372, 0.6343, 0.668, 0.6343, 0.6655, 0.6393, 0.6655, 0.6393, 0.668, 0.2771, 0.2796, 0.2771, 0.2821, 0.2747, 0.2821, 0.2747, 0.2796, 0.2645, 0.2796, 0.2695, 0.2796, 0.2695, 0.2821, 0.2645, 0.2821, 0.6316, 0.668, 0.6288, 0.6655, 0.6316, 0.6655, 0.2772, 0.2078, 0.28, 0.2078, 0.28, 0.2103, 0.2772, 0.2103, 0.629, 0.7372, 0.629, 0.7397, 0.6238, 0.7397, 0.6238, 0.7372, 0.2747, 0.2796, 0.2747, 0.2821, 0.2695, 0.2821, 0.2695, 0.2796, 0.6314, 0.7319, 0.6341, 0.7319, 0.6341, 0.7372, 0.6314, 0.7372, 0.6341, 0.7319, 0.6393, 0.7319, 0.6393, 0.7372, 0.6341, 0.7372, 0.6188, 0.7319, 0.6238, 0.7319, 0.6238, 0.7372, 0.6188, 0.7372, 0.6238, 0.7319, 0.629, 0.7319, 0.629, 0.7372, 0.6238, 0.7372, 0.2902, 0.2796, 0.2902, 0.2821, 0.285, 0.2821, 0.6445, 0.7319, 0.6393, 0.7218, 0.6445, 0.7218, 0.6188, 0.7319, 0.6238, 0.7218, 0.6238, 0.7319, 0.6343, 0.6499, 0.6343, 0.6603, 0.6316, 0.6603, 0.2695, 0.2821, 0.2747, 0.2821, 0.2747, 0.2925, 0.2695, 0.2925, 0.2645, 0.2821, 0.2695, 0.2821, 0.2695, 0.2925, 0.2645, 0.2925, 0.2798, 0.2821, 0.285, 0.2821, 0.285, 0.2925, 0.2798, 0.2925, 0.2771, 0.2821, 0.2798, 0.2821, 0.2798, 0.2925, 0.2771, 0.2925, 0.6288, 0.6603, 0.6288, 0.6499, 0.6316, 0.6603, 0.2902, 0.3022, 0.2846, 0.3022, 0.285, 0.2925, 0.2902, 0.2925, 0.2771, 0.3016, 0.2748, 0.3016, 0.2744, 0.3004, 0.2771, 0.3004, 0.2902, 0.3084, 0.2847, 0.3084, 0.2846, 0.3022, 0.2902, 0.3022, 0.2847, 0.3084, 0.2797, 0.3016, 0.2801, 0.3004, 0.2846, 0.3022, 0.2643, 0.2207, 0.2695, 0.2207, 0.2695, 0.2297, 0.2643, 0.2297, 0.2741, 0.23, 0.2695, 0.236, 0.2695, 0.2297, 0.2741, 0.2279, 0.285, 0.236, 0.2805, 0.23, 0.2805, 0.2279, 0.285, 0.2297, 0.2772, 0.23, 0.2741, 0.23, 0.2741, 0.2279, 0.2772, 0.2279, 0.2771, 0.3004, 0.2771, 0.2925, 0.2798, 0.2925, 0.2801, 0.3004, 0.2741, 0.2279, 0.2695, 0.2297, 0.2695, 0.2207, 0.2745, 0.2207, 0.2699, 0.3022, 0.2695, 0.2925, 0.2747, 0.2925, 0.2744, 0.3004, 0.6393, 0.7218, 0.6445, 0.7319, 0.6393, 0.7319, 0.6393, 0.7319, 0.6445, 0.7319, 0.6445, 0.7372, 0.6393, 0.7372, 0.6187, 0.668, 0.6187, 0.6655, 0.6239, 0.6655, 0.2772, 0.2207, 0.2772, 0.2279, 0.2741, 0.2279, 0.2745, 0.2207, 0.2846, 0.3022, 0.2801, 0.3004, 0.2798, 0.2925, 0.285, 0.2925, 0.2695, 0.2103, 0.2695, 0.2207, 0.2643, 0.2207, 0.2643, 0.2103, 0.6239, 0.6499, 0.6239, 0.6603, 0.6187, 0.6603, 0.285, 0.2103, 0.285, 0.2078, 0.2901, 0.2078, 0.2901, 0.2103, 0.6239, 0.6603, 0.6239, 0.6655, 0.6187, 0.6655, 0.6187, 0.6603, 0.2745, 0.2103, 0.2695, 0.2103, 0.2695, 0.2053, 0.2745, 0.2053, 0.6393, 0.668, 0.6393, 0.6655, 0.6444, 0.6655, 0.6444, 0.668, 0.1981, 0.3307, 0.1826, 0.3307, 0.1826, 0.3147, 0.1981, 0.3147, 0.7258, 0.8601, 0.7423, 0.8602, 0.7423, 0.8287, 0.7258, 0.8286, 0.6936, 0.8287, 0.6777, 0.8287, 0.6777, 0.8602, 0.6936, 0.8602, 0.1913, 0.3384, 0.1913, 0.3535, 0.2077, 0.3535, 0.2077, 0.3384, 0.2304, 0.3307, 0.2471, 0.3307, 0.2471, 0.3462, 0.2304, 0.3462, 0.1591, 0.3384, 0.1591, 0.3213, 0.1433, 0.3213, 0.1433, 0.3384, 0.7648, 0.8535, 0.7648, 0.8215, 0.7813, 0.8216, 0.7813, 0.8536, 0.7486, 0.7246, 0.7486, 0.8215, 0.7325, 0.8216, 0.7325, 0.7247, 0.1981, 0.3782, 0.1826, 0.3782, 0.1826, 0.3462, 0.1981, 0.3462, 0.2304, 0.3781, 0.2304, 0.3462, 0.2471, 0.3462, 0.2471, 0.3782, 0.7325, 0.8216, 0.7325, 0.8536, 0.7171, 0.8536, 0.7171, 0.8216, 0.1591, 0.3535, 0.1591, 0.3384, 0.1433, 0.3384, 0.1433, 0.3535, 0.7171, 0.8216, 0.7004, 0.8215, 0.7004, 0.7246, 0.1913, 0.3213, 0.1913, 0.3384, 0.2077, 0.3384, 0.2077, 0.3213, 0.2304, 0.3147, 0.2471, 0.3147, 0.2471, 0.3307, 0.2304, 0.3307, 0.1981, 0.3462, 0.1826, 0.3462, 0.1826, 0.3307, 0.1981, 0.3307, 0.1591, 0.3857, 0.1591, 0.3535, 0.1433, 0.3535, 0.1433, 0.3857, 0.1913, 0.3857, 0.2077, 0.3857, 0.2077, 0.3535, 0.1913, 0.3535, 0.2625, 0.4434, 0.2471, 0.4434, 0.2471, 0.4105, 0.2625, 0.4105, 0.1981, 0.4434, 0.1826, 0.4434, 0.1826, 0.4105, 0.1981, 0.4105, 0.1913, 0.4501, 0.2077, 0.4501, 0.2077, 0.418, 0.1913, 0.418, 0.6966, 0.6379, 0.6763, 0.6377, 0.6764, 0.6248, 0.6967, 0.625, 0.696, 0.6954, 0.6959, 0.7087, 0.6756, 0.7085, 0.6757, 0.6952, 0.9253, 0.6957, 0.9252, 0.709, 0.8952, 0.7087, 0.8953, 0.6954, 0.6342, 0.3107, 0.63, 0.3107, 0.63, 0.3066, 0.6342, 0.3066, 0.3105, 0.3619, 0.31, 0.4118, 0.2826, 0.4115, 0.2831, 0.3616, 0.2558, 0.45, 0.2723, 0.4501, 0.2723, 0.418, 0.2558, 0.4179, 0.9259, 0.6382, 0.8959, 0.6379, 0.896, 0.625, 0.926, 0.6253, 0.2695, 0.236, 0.2643, 0.236, 0.2643, 0.2297, 0.2695, 0.2297, 0.6342, 0.3066, 0.63, 0.3066, 0.63, 0.3024, 0.6342, 0.3024, 0.3127, 0.1465, 0.2853, 0.1463, 0.2858, 0.09814, 0.3132, 0.09842, 0.2805, 0.23, 0.2772, 0.23, 0.2772, 0.2279, 0.2805, 0.2279, 0.2797, 0.3016, 0.2771, 0.3016, 0.2771, 0.3004, 0.2801, 0.3004, 0.2699, 0.3022, 0.2645, 0.3022, 0.2645, 0.2925, 0.2695, 0.2925, 0.6187, 0.6603, 0.6187, 0.6499, 0.6239, 0.6499, 0.2747, 0.2821, 0.2771, 0.2821, 0.2771, 0.2925, 0.2747, 0.2925, 0.629, 0.7319, 0.6314, 0.7319, 0.6314, 0.7372, 0.629, 0.7372, 0.2772, 0.2078, 0.2745, 0.2103, 0.2745, 0.2053, 0.2643, 0.2078, 0.2695, 0.2053, 0.2695, 0.2103, 0.629, 0.7319, 0.629, 0.7218, 0.6314, 0.7319, 0.28, 0.2103, 0.28, 0.2207, 0.2772, 0.2207, 0.2772, 0.2103, 0.6343, 0.6603, 0.6343, 0.6655, 0.6316, 0.6655, 0.6316, 0.6603, 0.2798, 0.2821, 0.2771, 0.2821, 0.2771, 0.2796, 0.2643, 0.2078, 0.2695, 0.2103, 0.2643, 0.2103, 0.2316, 0.2005, 0.2272, 0.2004, 0.2272, 0.1974, 0.2316, 0.1975, 0.2105, 0.2185, 0.2106, 0.2083, 0.2272, 0.2004, 0.2902, 0.2796, 0.285, 0.2821, 0.285, 0.277, 0.2798, 0.2821, 0.2798, 0.277, 0.285, 0.277, 0.285, 0.2821, 0.7171, 0.8216, 0.7004, 0.7246, 0.7325, 0.7247, 0.7086, 0.6763, 0.7171, 0.6763, 0.7171, 0.6436, 0.7086, 0.6436, 0.6841, 0.6435, 0.7001, 0.6435, 0.7001, 0.5952, 0.6841, 0.5952, 0.7569, 0.6927, 0.7493, 0.6927, 0.7493, 0.708, 0.7569, 0.708, 0.7002, 0.6763, 0.7002, 0.6436, 0.6678, 0.6436, 0.6678, 0.6763, 0.7171, 0.6927, 0.7171, 0.708, 0.7493, 0.708, 0.7493, 0.6927, 0.7171, 0.6436, 0.7171, 0.6763, 0.7493, 0.6763, 0.7493, 0.6436, 0.7002, 0.6927, 0.7002, 0.6763, 0.6678, 0.6763, 0.6678, 0.6927, 0.7569, 0.6436, 0.7493, 0.6436, 0.7493, 0.6763, 0.7569, 0.6763, 0.7086, 0.6927, 0.7171, 0.6927, 0.7171, 0.6763, 0.7086, 0.6763, 0.6238, 0.6453, 0.6238, 0.6402, 0.6289, 0.6402, 0.6289, 0.6453, 0.6289, 0.6453, 0.6289, 0.6402, 0.6341, 0.6402, 0.6341, 0.6453, 0.6341, 0.6453, 0.6341, 0.6402, 0.6392, 0.6402, 0.6392, 0.6453, 0.6341, 0.635, 0.6341, 0.6299, 0.6393, 0.6299, 0.6393, 0.635, 0.6187, 0.6349, 0.6187, 0.6299, 0.6238, 0.6299, 0.6238, 0.6349, 0.629, 0.7218, 0.6341, 0.7218, 0.6314, 0.7319, 0.6443, 0.635, 0.6393, 0.635, 0.6393, 0.6299, 0.6443, 0.6299, 0.6392, 0.6453, 0.6392, 0.6402, 0.6444, 0.6402, 0.6444, 0.6453, 0.6238, 0.6402, 0.6238, 0.6453, 0.6187, 0.6453, 0.6187, 0.6402, 0.6238, 0.6349, 0.6238, 0.6299, 0.629, 0.6299, 0.629, 0.6349, 0.6133, 0.8287, 0.6291, 0.8287, 0.6291, 0.7311, 0.6698, 0.6669, 0.6698, 0.6349, 0.678, 0.6349, 0.678, 0.6669, 0.6452, 0.6021, 0.645, 0.6348, 0.6604, 0.6346, 0.6606, 0.6021, 0.718, 0.6834, 0.718, 0.6995, 0.7102, 0.6995, 0.7102, 0.6834, 0.6615, 0.6669, 0.6295, 0.6669, 0.6289, 0.6349, 0.6615, 0.6349, 0.678, 0.6834, 0.7102, 0.6834, 0.7102, 0.6995, 0.678, 0.6995, 0.678, 0.6349, 0.7102, 0.6347, 0.7102, 0.6669, 0.678, 0.6669, 0.6615, 0.6834, 0.6293, 0.6834, 0.6295, 0.6669, 0.6615, 0.6669, 0.718, 0.6347, 0.718, 0.6669, 0.7102, 0.6669, 0.7102, 0.6347, 0.6698, 0.6834, 0.6698, 0.6669, 0.678, 0.6669, 0.678, 0.6834, 0.6238, 0.7169, 0.6289, 0.7169, 0.6289, 0.7118, 0.6238, 0.7118, 0.6289, 0.7169, 0.6341, 0.7169, 0.6341, 0.7118, 0.6289, 0.7118, 0.6341, 0.7169, 0.6394, 0.7169, 0.6394, 0.7118, 0.6341, 0.7118, 0.6341, 0.7065, 0.6392, 0.7065, 0.6392, 0.7014, 0.6341, 0.7014, 0.6188, 0.7067, 0.624, 0.7067, 0.624, 0.7016, 0.6188, 0.7016, 0.6343, 0.6499, 0.6316, 0.6603, 0.6288, 0.6499, 0.6443, 0.7065, 0.6443, 0.7014, 0.6392, 0.7014, 0.6392, 0.7065, 0.6394, 0.7169, 0.6443, 0.7169, 0.6443, 0.7118, 0.6394, 0.7118, 0.6238, 0.7118, 0.6187, 0.7118, 0.6187, 0.7169, 0.6238, 0.7169, 0.624, 0.7067, 0.629, 0.7067, 0.629, 0.7016, 0.624, 0.7016, 0.7101, 0.375, 0.7152, 0.3556, 0.7337, 0.3499, 0.7337, 0.3775, 0.7681, 0.2721, 0.7684, 0.3028, 0.7339, 0.3028, 0.7339, 0.2721, 0.7983, 0.2721, 0.7978, 0.3028, 0.7684, 0.3028, 0.7681, 0.2721, 0.8428, 0.2721, 0.8425, 0.3028, 0.8212, 0.3028, 0.8212, 0.2721, 0.7337, 0.4073, 0.7116, 0.401, 0.7101, 0.375, 0.7337, 0.3775, 0.63, 0.3002, 0.63, 0.3024, 0.6258, 0.3002, 0.7983, 0.2721, 0.7681, 0.2721, 0.7678, 0.2398, 0.7988, 0.2398, 0.8212, 0.3028, 0.8211, 0.3353, 0.7973, 0.3353, 0.7978, 0.3028, 0.7684, 0.3028, 0.7688, 0.3353, 0.7339, 0.3353, 0.7339, 0.3028, 0.7978, 0.3028, 0.7973, 0.3353, 0.7688, 0.3353, 0.7684, 0.3028, 0.7578, 0.375, 0.7337, 0.3775, 0.7337, 0.3499, 0.7526, 0.3556, 0.8212, 0.2721, 0.8212, 0.3028, 0.7978, 0.3028, 0.7983, 0.2721, 0.6692, 0.2721, 0.6981, 0.2721, 0.6984, 0.3028, 0.6696, 0.3028, 0.6245, 0.2721, 0.646, 0.2721, 0.6467, 0.3028, 0.6252, 0.3028, 0.7337, 0.4073, 0.7337, 0.3775, 0.7578, 0.375, 0.7562, 0.401, 0.6978, 0.2398, 0.6981, 0.2721, 0.6692, 0.2721, 0.6688, 0.2398, 0.8425, 0.3028, 0.8421, 0.3353, 0.8211, 0.3353, 0.8212, 0.3028, 0.6467, 0.3028, 0.6696, 0.3028, 0.67, 0.3353, 0.6475, 0.3353, 0.6984, 0.3028, 0.7339, 0.3028, 0.7339, 0.3353, 0.6987, 0.3353, 0.6696, 0.3028, 0.6984, 0.3028, 0.6987, 0.3353, 0.67, 0.3353, 0.646, 0.2721, 0.6692, 0.2721, 0.6696, 0.3028, 0.6467, 0.3028, 0.6981, 0.2721, 0.7339, 0.2721, 0.7339, 0.3028, 0.6984, 0.3028, 0.7988, 0.2398, 0.7678, 0.2398, 0.7339, 0.2331, 0.7676, 0.2207, 0.6688, 0.2398, 0.6976, 0.2216, 0.7339, 0.2331, 0.6978, 0.2398, 0.6981, 0.2721, 0.6978, 0.2398, 0.7339, 0.2331, 0.7339, 0.2721, 0.7681, 0.2721, 0.7339, 0.2721, 0.7339, 0.2331, 0.7678, 0.2398, 0.6258, 0.296, 0.6259, 0.2882, 0.6301, 0.2882, 0.63, 0.296, 0.6257, 0.3169, 0.6299, 0.3169, 0.6299, 0.3252, 0.6257, 0.3251, 0.63, 0.3107, 0.63, 0.3127, 0.6258, 0.3127, 0.6258, 0.3127, 0.63, 0.3127, 0.6299, 0.3169, 0.6257, 0.3169, 0.6258, 0.3002, 0.6258, 0.296, 0.63, 0.296, 0.63, 0.3002, 0.2316, 0.1945, 0.2316, 0.1975, 0.2272, 0.1974, 0.2272, 0.1944, 0.6503, 0.6949, 0.6355, 0.6947, 0.6356, 0.6809, 0.6504, 0.681, 0.6963, 0.6666, 0.6961, 0.6816, 0.6758, 0.6814, 0.676, 0.6664, 0.6976, 0.7425, 0.6975, 0.7588, 0.676, 0.7587, 0.6761, 0.7424, 0.7263, 0.6669, 0.7261, 0.6819, 0.6961, 0.6816, 0.6963, 0.6666, 0.9294, 0.7426, 0.9293, 0.7589, 0.8968, 0.7588, 0.8969, 0.7425, 0.2354, 0.2772, 0.2354, 0.2804, 0.2321, 0.2803, 0.2321, 0.2771, 0.2322, 0.274, 0.2159, 0.2652, 0.216, 0.2532, 0.3425, 0.1579, 0.3423, 0.219, 0.3022, 0.2188, 0.3025, 0.1577, 0.6623, 0.7423, 0.6623, 0.7586, 0.6485, 0.7586, 0.6486, 0.7423, 0.633, 0.7422, 0.6486, 0.7423, 0.6485, 0.7586, 0.6329, 0.7585, 0.2321, 0.2803, 0.2158, 0.301, 0.2158, 0.2892, 0.3116, 0.2542, 0.3111, 0.3104, 0.2837, 0.3101, 0.2842, 0.2539, 0.6633, 0.6663, 0.6631, 0.6812, 0.6504, 0.681, 0.6506, 0.6661, 0.2107, 0.1972, 0.2108, 0.1863, 0.2272, 0.1944, 0.2272, 0.1974, 0.6509, 0.6374, 0.6507, 0.6503, 0.6359, 0.6502, 0.6361, 0.6372, 0.6963, 0.6666, 0.676, 0.6664, 0.6761, 0.6516, 0.6964, 0.6518, 0.6973, 0.8072, 0.6758, 0.8072, 0.6759, 0.7911, 0.6974, 0.7912, 0.7263, 0.6669, 0.6963, 0.6666, 0.6964, 0.6518, 0.7264, 0.6521, 0.9291, 0.8074, 0.8966, 0.8072, 0.8967, 0.7912, 0.9292, 0.7913, 0.2109, 0.176, 0.2272, 0.1944, 0.2108, 0.1863, 0.3415, 0.4005, 0.3015, 0.4003, 0.3017, 0.3402, 0.3418, 0.3404, 0.6621, 0.8071, 0.6483, 0.807, 0.6484, 0.791, 0.6621, 0.791, 0.6327, 0.807, 0.6328, 0.7909, 0.6484, 0.791, 0.6483, 0.807, 0.3116, 0.2542, 0.2842, 0.2539, 0.2848, 0.1984, 0.3122, 0.1987, 0.6633, 0.6663, 0.6506, 0.6661, 0.6507, 0.6503, 0.6634, 0.6509, 0.6391, 0.7855, 0.6412, 0.7746, 0.6484, 0.7746, 0.6484, 0.791, 0.6412, 0.7746, 0.6392, 0.7637, 0.6485, 0.7586, 0.6484, 0.7746, 0.6447, 0.6762, 0.6472, 0.6661, 0.6506, 0.6661, 0.6504, 0.681, 0.6357, 0.6761, 0.6447, 0.6762, 0.6504, 0.681, 0.6356, 0.6809, 0.6392, 0.7637, 0.6329, 0.7637, 0.6329, 0.7585, 0.6485, 0.7586, 0.6472, 0.6661, 0.645, 0.656, 0.6507, 0.6503, 0.6506, 0.6661, 0.645, 0.656, 0.6359, 0.6559, 0.6359, 0.6502, 0.6507, 0.6503, 0.6328, 0.7854, 0.6391, 0.7855, 0.6484, 0.791, 0.6328, 0.7909, 0.6342, 0.3127, 0.6342, 0.3169, 0.6299, 0.3169, 0.63, 0.3127, 0.63, 0.296, 0.6343, 0.296, 0.6342, 0.3002, 0.63, 0.3002, 0.63, 0.296, 0.6301, 0.2882, 0.6343, 0.2882, 0.6343, 0.296, 0.6299, 0.3169, 0.6342, 0.3169, 0.6341, 0.3252, 0.6299, 0.3252, 0.6936, 0.7311, 0.6613, 0.7311, 0.6777, 0.8287, 0.6777, 0.8287, 0.6936, 0.8287, 0.6936, 0.7311, 0.7581, 0.7311, 0.7258, 0.7311, 0.7423, 0.8287, 0.6452, 0.8287, 0.6452, 0.7311, 0.6291, 0.7311, 0.6291, 0.8287, 0.7423, 0.8287, 0.7258, 0.7311, 0.7258, 0.8286, 0.7097, 0.8287, 0.7097, 0.7311, 0.6936, 0.7311, 0.6936, 0.8287, 0.6613, 0.8287, 0.6777, 0.8287, 0.6613, 0.7311, 0.6526, 0.8216, 0.6681, 0.7247, 0.6681, 0.8216, 0.7086, 0.708, 0.7171, 0.708, 0.7171, 0.6927, 0.7086, 0.6927, 0.7002, 0.708, 0.7002, 0.6927, 0.6678, 0.6927, 0.6678, 0.708, 0.7171, 0.6763, 0.7171, 0.6927, 0.7493, 0.6927, 0.7493, 0.6763, 0.7569, 0.6763, 0.7493, 0.6763, 0.7493, 0.6927, 0.7569, 0.6927, 0.6698, 0.6995, 0.6698, 0.6834, 0.678, 0.6834, 0.678, 0.6995, 0.6615, 0.6995, 0.6293, 0.6995, 0.6293, 0.6834, 0.6615, 0.6834, 0.678, 0.6669, 0.7102, 0.6669, 0.7102, 0.6834, 0.678, 0.6834, 0.718, 0.6669, 0.718, 0.6834, 0.7102, 0.6834, 0.7102, 0.6669, 0.6393, 0.7319, 0.6341, 0.7319, 0.6341, 0.7218, 0.6393, 0.7218, 0.6239, 0.6603, 0.6239, 0.6499, 0.6288, 0.6499, 0.6288, 0.6603, 0.28, 0.2207, 0.285, 0.2207, 0.285, 0.2297, 0.2805, 0.2279, 0.1913, 0.418, 0.2077, 0.418, 0.2077, 0.3857, 0.1913, 0.3857, 0.1591, 0.418, 0.1591, 0.3857, 0.1433, 0.3857, 0.1433, 0.418, 0.1752, 0.418, 0.1752, 0.3857, 0.1591, 0.3857, 0.1591, 0.418, 0.2397, 0.418, 0.2397, 0.3857, 0.2236, 0.3857, 0.2236, 0.418, 0.2723, 0.418, 0.2723, 0.3857, 0.2558, 0.3857, 0.2558, 0.4179, 0.2077, 0.418, 0.2236, 0.418, 0.2236, 0.3857, 0.2077, 0.3857, 0.6709, 0.6639, 0.6709, 0.6316, 0.6876, 0.6316, 0.6876, 0.664, 0.7382, 0.5551, 0.7348, 0.5551, 0.7348, 0.5481, 0.7382, 0.5481, 0.6547, 0.664, 0.6386, 0.664, 0.6386, 0.6316, 0.6547, 0.6316, 0.7191, 0.6639, 0.703, 0.664, 0.703, 0.6316, 0.7191, 0.6316, 0.7626, 0.5551, 0.759, 0.5551, 0.759, 0.5481, 0.7626, 0.5481, 0.6876, 0.664, 0.6876, 0.6316, 0.703, 0.6316, 0.703, 0.664, 0.6252, 0.3028, 0.6467, 0.3028, 0.6475, 0.3353, 0.626, 0.3353, 0.7352, 0.6639, 0.7191, 0.6639, 0.7191, 0.6316, 0.7352, 0.6315, 0.6709, 0.6639, 0.6547, 0.664, 0.6547, 0.6316, 0.6709, 0.6316, 0.2558, 0.4179, 0.2558, 0.3857, 0.2397, 0.3857, 0.2397, 0.418, 0.1913, 0.418, 0.1913, 0.3857, 0.1752, 0.3857, 0.1752, 0.418, 0.7257, 0.6669, 0.7257, 0.6834, 0.718, 0.6834, 0.718, 0.6669, 0.6615, 0.6995, 0.6615, 0.6834, 0.6698, 0.6834, 0.6698, 0.6995, 0.7646, 0.6763, 0.7569, 0.6763, 0.7569, 0.6927, 0.7646, 0.6927, 0.7002, 0.708, 0.7086, 0.708, 0.7086, 0.6927, 0.7002, 0.6927, 0.7258, 0.8286, 0.7258, 0.7311, 0.7097, 0.7311, 0.7097, 0.8287, 0.6613, 0.8287, 0.6613, 0.7311, 0.6452, 0.7311, 0.6452, 0.8287, 0.676, 0.6664, 0.6633, 0.6663, 0.6634, 0.6509, 0.6761, 0.6516, 0.6758, 0.8072, 0.6621, 0.8071, 0.6621, 0.791, 0.6759, 0.7911, 0.676, 0.6664, 0.6758, 0.6814, 0.6631, 0.6812, 0.6633, 0.6663, 0.6761, 0.7424, 0.676, 0.7587, 0.6623, 0.7586, 0.6623, 0.7423, 0.6615, 0.6834, 0.6615, 0.6669, 0.6698, 0.6669, 0.6698, 0.6834, 0.7257, 0.6347, 0.7257, 0.6669, 0.718, 0.6669, 0.718, 0.6347, 0.7257, 0.6834, 0.7257, 0.6995, 0.718, 0.6995, 0.718, 0.6834, 0.6297, 0.6021, 0.6295, 0.6349, 0.645, 0.6348, 0.6452, 0.6021, 0.6615, 0.6669, 0.6615, 0.6349, 0.6698, 0.6349, 0.6698, 0.6669, 0.7002, 0.6927, 0.7086, 0.6927, 0.7086, 0.6763, 0.7002, 0.6763, 0.7646, 0.6436, 0.7569, 0.6436, 0.7569, 0.6763, 0.7646, 0.6763, 0.7646, 0.6927, 0.7569, 0.6927, 0.7569, 0.708, 0.7646, 0.708, 0.6681, 0.6435, 0.6841, 0.6435, 0.6841, 0.5952, 0.6681, 0.5952, 0.7002, 0.6763, 0.7086, 0.6763, 0.7086, 0.6436, 0.7002, 0.6436, 0.7648, 0.7245, 0.7648, 0.8215, 0.7486, 0.8215, 0.7486, 0.7246, 0.7258, 0.8601, 0.7258, 0.8286, 0.7097, 0.8287, 0.7097, 0.8601, 0.2304, 0.3781, 0.2142, 0.3782, 0.2142, 0.3462, 0.2304, 0.3462, 0.2558, 0.3384, 0.2558, 0.3212, 0.2397, 0.3212, 0.2397, 0.3384, 0.6291, 0.8287, 0.6291, 0.8602, 0.6452, 0.8602, 0.6452, 0.8287, 0.1591, 0.3384, 0.1752, 0.3384, 0.1752, 0.3213, 0.1591, 0.3213, 0.1981, 0.3307, 0.1981, 0.3147, 0.2142, 0.3147, 0.2142, 0.3307, 0.2947, 0.3306, 0.2948, 0.3461, 0.2786, 0.3461, 0.2786, 0.3307, 0.1913, 0.3857, 0.1913, 0.3535, 0.1752, 0.3535, 0.1752, 0.3857, 0.2558, 0.3857, 0.2558, 0.3534, 0.2397, 0.3535, 0.2397, 0.3857, 0.1591, 0.3535, 0.1752, 0.3535, 0.1752, 0.3384, 0.1591, 0.3384, 0.7648, 0.8535, 0.7486, 0.8536, 0.7486, 0.8215, 0.7648, 0.8215, 0.2948, 0.3781, 0.2786, 0.3781, 0.2786, 0.3461, 0.2948, 0.3461, 0.2948, 0.3146, 0.2947, 0.3306, 0.2786, 0.3307, 0.2786, 0.3146, 0.6681, 0.8216, 0.6842, 0.8216, 0.6842, 0.8536, 0.6681, 0.8536, 0.2558, 0.3534, 0.2558, 0.3384, 0.2397, 0.3384, 0.2397, 0.3535, 0.7004, 0.8215, 0.6842, 0.8216, 0.6842, 0.7246, 0.7004, 0.7246, 0.1981, 0.3462, 0.1981, 0.3307, 0.2142, 0.3307, 0.2142, 0.3462, 0.2304, 0.4434, 0.2142, 0.4434, 0.2142, 0.4105, 0.2304, 0.4105, 0.1591, 0.4501, 0.1752, 0.4501, 0.1752, 0.418, 0.1591, 0.418, 0.2236, 0.4501, 0.2397, 0.4501, 0.2397, 0.418, 0.2236, 0.418, 0.676, 0.7587, 0.6759, 0.7747, 0.6622, 0.7747, 0.6623, 0.7586, 0.6758, 0.6814, 0.6757, 0.6952, 0.663, 0.695, 0.6631, 0.6812, 0.6759, 0.7911, 0.6621, 0.791, 0.6622, 0.7747, 0.6759, 0.7747, 0.2947, 0.4433, 0.2786, 0.4434, 0.2786, 0.4105, 0.2948, 0.4104, 0.6761, 0.6516, 0.6634, 0.6509, 0.6636, 0.6375, 0.6763, 0.6377, 0.328, 0.2721, 0.3128, 0.2721, 0.3125, 0.2398, 0.328, 0.2398, 0.1533, 0.1199, 0.2426, 0.2398, 0.03199, 0.06644, 0.03199, 0.06644, 0.1533, 0.1199, 0.1534, 0.1361, 0.2429, 0.2721, 0.2426, 0.2398, 0.1408, 0.1224, 0.03199, 0.06644, 0.03199, 0.06644, 0.1406, 0.1079, 0.03199, 0.06644, 0.03199, 0.06644, 0.1406, 0.1079, 0.3128, 0.2721, 0.1564, 0.136, 0.1563, 0.1199, 0.3125, 0.2398, 0.1411, 0.1079, 0.1413, 0.1224, 0.1534, 0.1361, 0.1533, 0.1199, 0.03199, 0.06644, 0.3125, 0.2398, 0.1563, 0.1199, 0.03199, 0.06644, 0.2426, 0.2398, 0.2429, 0.2721, 0.2284, 0.2721, 0.2281, 0.2398, 0.03199, 0.06644, 0.1563, 0.1199, 0.1406, 0.1079, 0.03199, 0.06644, 0.1564, 0.136, 0.1408, 0.1224, 0.1406, 0.1079, 0.1563, 0.1199, 0.03199, 0.06644, 0.1411, 0.1079, 0.03199, 0.06644, 0.03199, 0.06644, 0.03199, 0.06644, 0.1413, 0.1224, 0.1411, 0.1079, 0.03199, 0.06644, 0.03199, 0.06644, 0.1411, 0.1079, 0.1533, 0.1199, 0.1427, 0.09843, 0.1427, 0.09843, 0.1427, 0.09843, 0.03199, 0.06644, 0.03199, 0.06644, 0.328, 0.2721, 0.03199, 0.06644, 0.03199, 0.06644, 0.328, 0.2721, 0.03199, 0.06644, 0.1427, 0.09843, 0.1427, 0.09843, 0.1427, 0.09843, 0.03199, 0.06644, 0.03199, 0.06644, 0.2284, 0.2721, 0.03199, 0.06644, 0.03199, 0.06644, 0.03199, 0.06644, 0.2284, 0.2721, 0.03199, 0.06644, 0.03199, 0.06644, 0.03199, 0.06644, 0.03199, 0.06644, 0.03199, 0.06644, 0.03199, 0.06644, 0.03199, 0.06644, 0.03199, 0.06644, 0.314, 0.712, 0.3136, 0.6653, 0.3429, 0.6635, 0.3424, 0.712, 0.3136, 0.6653, 0.266, 0.6653, 0.2785, 0.6264, 0.3111, 0.6161, 0.3429, 0.7615, 0.413, 0.7696, 0.3438, 0.8223, 0.3136, 0.7595, 0.3429, 0.7615, 0.3438, 0.8223, 0.3111, 0.8119, 0.413, 0.6567, 0.3429, 0.6635, 0.3438, 0.6058, 0.3424, 0.712, 0.3429, 0.6635, 0.413, 0.6567, 0.4119, 0.7129, 0.3424, 0.712, 0.3429, 0.7615, 0.3136, 0.7595, 0.314, 0.712, 0.2882, 0.7354, 0.2881, 0.7134, 0.314, 0.712, 0.3136, 0.7595, 0.3136, 0.6653, 0.2882, 0.6916, 0.266, 0.6653, 0.3136, 0.6653, 0.314, 0.712, 0.2881, 0.7134, 0.2882, 0.6916, 0.266, 0.7617, 0.3136, 0.7595, 0.3111, 0.8119, 0.2785, 0.8014, 0.3429, 0.6635, 0.3136, 0.6653, 0.3111, 0.6161, 0.3438, 0.6058, 0.4119, 0.7129, 0.413, 0.7696, 0.3429, 0.7615, 0.3424, 0.712, 0.3136, 0.7595, 0.266, 0.7617, 0.2882, 0.7354, 0.285, 0.7227, 0.2901, 0.7227, 0.2901, 0.7317, 0.285, 0.7317, 0.2901, 0.738, 0.285, 0.738, 0.285, 0.7317, 0.2901, 0.7317, 0.2697, 0.8104, 0.2645, 0.8104, 0.2645, 0.8042, 0.2699, 0.8042, 0.2902, 0.8042, 0.2846, 0.8042, 0.285, 0.7945, 0.2902, 0.7945, 0.2902, 0.8104, 0.2847, 0.8104, 0.2846, 0.8042, 0.2902, 0.8042, 0.2643, 0.7227, 0.2695, 0.7227, 0.2695, 0.7317, 0.2643, 0.7317, 0.2695, 0.738, 0.2643, 0.738, 0.2643, 0.7317, 0.2695, 0.7317, 0.2699, 0.8042, 0.2645, 0.8042, 0.2645, 0.7945, 0.2695, 0.7945, 0.3436, 0.8045, 0.3436, 0.7965, 0.3603, 0.7965, 0.3603, 0.8046, 0.3603, 0.8046, 0.3603, 0.7965, 0.3757, 0.7965, 0.3757, 0.8046, 0.3603, 0.8289, 0.3603, 0.8127, 0.3757, 0.8127, 0.3757, 0.8289, 0.3436, 0.8288, 0.3436, 0.8126, 0.3603, 0.8127, 0.3603, 0.8289, 0.3603, 0.8127, 0.3603, 0.8046, 0.3757, 0.8046, 0.3757, 0.8127, 0.3436, 0.8126, 0.3436, 0.8045, 0.3603, 0.8046, 0.3603, 0.8127, 0.3436, 0.8045, 0.3436, 0.8126, 0.3436, 0.8126, 0.3436, 0.8045, 0.3757, 0.8127, 0.3757, 0.8046, 0.3757, 0.8046, 0.3757, 0.8127, 0.3436, 0.8045, 0.3436, 0.8045, 0.3436, 0.7965, 0.3757, 0.7965, 0.3757, 0.8046, 0.3757, 0.8046, 0.3436, 0.8126, 0.3436, 0.8288, 0.3436, 0.8126, 0.3757, 0.8127, 0.3757, 0.8127, 0.3757, 0.8289, 0.3677, 0.8216, 0.3677, 0.8536, 0.351, 0.8536, 0.351, 0.8215, 0.3677, 0.8216, 0.3831, 0.7247, 0.3831, 0.8216, 0.3283, 0.8287, 0.3118, 0.8287, 0.3118, 0.8602, 0.3283, 0.8602, 0.3441, 0.8287, 0.3283, 0.8287, 0.3283, 0.8602, 0.3441, 0.8602, 0.3831, 0.8216, 0.3831, 0.8536, 0.3677, 0.8536, 0.3677, 0.8216, 0.3677, 0.8216, 0.351, 0.8215, 0.351, 0.7246, 0.3677, 0.8216, 0.351, 0.7246, 0.3831, 0.7247, 0.3441, 0.7311, 0.3118, 0.7311, 0.3283, 0.8287, 0.3283, 0.8287, 0.3441, 0.8287, 0.3441, 0.7311, 0.3118, 0.8287, 0.3283, 0.8287, 0.3118, 0.7311, 0.3441, 0.8287, 0.3441, 0.8602, 0.3441, 0.8602, 0.3441, 0.8287, 0.3118, 0.8602, 0.3118, 0.8287, 0.3118, 0.8287, 0.3118, 0.8602, 0.3118, 0.7311, 0.3118, 0.8287, 0.3118, 0.8287, 0.3441, 0.8287, 0.3441, 0.8287, 0.3441, 0.7311, 0.3831, 0.8536, 0.3831, 0.8216, 0.3831, 0.8216, 0.3831, 0.8536, 0.351, 0.8215, 0.351, 0.8536, 0.351, 0.8536, 0.351, 0.8215, 0.351, 0.8215, 0.351, 0.8215, 0.351, 0.7246, 0.3831, 0.7247, 0.3831, 0.8216, 0.3831, 0.8216, 0.266, 0.6653, 0.2785, 0.6264, 0.2832, 0.6653, 0.3429, 0.7615, 0.413, 0.7696, 0.3438, 0.8223, 0.3429, 0.6635, 0.2832, 0.6653, 0.2785, 0.6264, 0.3438, 0.6058, 0.413, 0.6567, 0.3429, 0.6635, 0.3438, 0.6058, 0.3424, 0.712, 0.3429, 0.6635, 0.413, 0.6567, 0.4119, 0.7129, 0.2785, 0.8014, 0.2832, 0.7609, 0.3429, 0.7615, 0.3438, 0.8223, 0.2832, 0.6653, 0.1136, 0.8261, 0.04429, 0.5684, 0.266, 0.6653, 0.3424, 0.712, 0.1136, 0.8261, 0.2832, 0.6653, 0.3429, 0.6635, 0.4119, 0.7129, 0.413, 0.7696, 0.3429, 0.7615, 0.3424, 0.712, 0.266, 0.7617, 0.2785, 0.8014, 0.2785, 0.8014, 0.266, 0.7617, 0.2785, 0.6264, 0.266, 0.6653, 0.266, 0.6653, 0.2785, 0.6264, 0.2785, 0.6264, 0.266, 0.6653, 0.04429, 0.5684, 0.266, 0.7617, 0.2785, 0.8014, 0.04429, 0.5684, 0.266, 0.7617, 0.04429, 0.5684, 0.1136, 0.8261, 0.2832, 0.7609, 0.266, 0.7617, 0.2832, 0.7609, 0.2785, 0.8014, 0.2832, 0.7609, 0.1136, 0.8261, 0.3424, 0.712, 0.3429, 0.7615, 0.2404, 0.8346, 0.1908, 0.8344, 0.1911, 0.7584, 0.2407, 0.7586, 0.4518, 0.7913, 0.4193, 0.7912, 0.4194, 0.7748, 0.4519, 0.7749, 0.241, 0.6844, 0.2407, 0.7586, 0.1911, 0.7584, 0.1914, 0.6842, 0.4519, 0.7589, 0.4519, 0.7749, 0.4194, 0.7748, 0.4194, 0.7588, 0.2201, 0.7588, 0.2201, 0.7748, 0.1986, 0.7747, 0.1986, 0.7587, 0.22, 0.7912, 0.1985, 0.7911, 0.1986, 0.7747, 0.2201, 0.7748, 0.452, 0.7426, 0.4519, 0.7589, 0.4194, 0.7588, 0.4195, 0.7425, 0.2404, 0.8346, 0.4517, 0.8074, 0.1908, 0.8344, 0.4517, 0.8074, 0.4192, 0.8072, 0.4193, 0.7912, 0.4518, 0.7913, 0.241, 0.6844, 0.1914, 0.6842, 0.452, 0.7426])
me_cube_002.materials.append(mat_material)
me_cube_002.use_paint_bone_selection = False
me_cube_002.use_paint_mask_vertex = True
me_cube_002.update()
arm_metarig_001 = bpy.data.armatures.new('metarig.001')  # bones are not reproduced

# ---- objects
ob_character = bpy.data.objects.new('Character', me_cube_002)
ob_metarig = bpy.data.objects.new('metarig', arm_metarig_001)

# ---- transforms, parenting, visibility, modifiers, constraints
ob_character.parent = ob_metarig
ob_character.matrix_parent_inverse = Matrix(((1.21, -0.0, 0.0, -0.001923), (-0.0, 1.21, -0.0, -0.03306), (0.0, -0.0, 1.21, -0.01047), (-0.0, 0.0, -0.0, 1.0)))
ob_character.location = (0.0, 0.04066, 1.256)
ob_character.scale = (0.571, 0.571, 0.571)
_vg = ob_character.vertex_groups.new(name='hip')
for _i, _w in zip([2, 3, 4, 6, 8, 10, 12, 13, 22, 24, 26, 27, 111, 112, 115, 116, 117, 121, 122, 126, 162, 163, 164, 175, 176, 412, 413, 414, 415, 423, 424, 425, 493], [0.0, 0.0, 0.5, 0.5, 0.5, 0.5, 0.0, 0.0, 0.5, 0.5, 0.0, 0.0, 1.0, 1.0, 1.0, 1.0, 0.0, 0.0, 0.0, 0.0, 0.5, 0.5, 0.5, 1.0, 1.0, 0.0, 0.0, 0.0, 0.0, 0.0, 0.0, 0.0, 0.0]): _vg.add([_i], _w, 'REPLACE')
_vg = ob_character.vertex_groups.new(name='spine')
_vg.add([0, 1, 2, 3, 4, 6, 8, 10, 12, 13, 14, 15, 20, 21, 22, 24, 26, 27, 121, 122, 125, 126, 162, 163, 164, 234, 248, 265, 266, 272, 273, 276, 277, 412, 413, 414, 415, 424, 425, 492, 493, 494, 497, 500, 501, 504, 505], 1.0, 'REPLACE')
_vg = ob_character.vertex_groups.new(name='spine.001')
for _i, _w in zip([0, 1, 2, 3, 9, 11, 13, 14, 15, 16, 17, 18, 19, 20, 21, 27, 28, 29, 30, 32, 121, 123, 125, 126, 127, 234, 248, 263, 264, 265, 266, 267, 268, 269, 270, 271, 272, 273, 274, 275, 276, 277, 278, 279, 280, 281, 282, 283, 284, 285, 286, 287, 288, 289, 290, 311, 313, 349, 350, 351, 352, 392, 393, 394, 395, 396, 397, 398, 399, 400, 401, 402, 403, 404, 405, 406, 407, 408, 409, 410, 411, 413, 415, 425, 470, 471, 472, 473, 474, 475, 476, 477, 478, 479, 480, 481, 482, 483, 484, 485, 486, 487, 488, 489, 490, 491, 492, 493, 494, 495, 496, 497, 498, 499, 500, 501, 502, 503, 504, 505, 506, 507], [0.0, 0.0, 0.0, 0.0, 0.5, 0.5, 0.0, 0.0, 0.0, 0.5, 0.5, 0.5, 0.5, 0.0, 0.0, 0.0, 0.5, 0.5, 1.0, 1.0, 0.0, 0.5, 0.0, 0.0, 0.5, 0.0, 0.0, 0.5, 0.5, 0.0, 0.0, 0.5, 0.5, 1.0, 1.0, 0.5, 0.0, 0.0, 0.5, 0.5, 0.0, 0.0, 0.5, 0.5, 1.0, 1.0, 0.5, 0.5, 1.0, 0.5, 1.0, 0.5, 0.5, 0.5, 0.5, 1.0, 1.0, 0.75, 0.75, 0.75, 0.75, 1.0, 1.0, 1.0, 1.0, 0.75, 0.75, 0.875, 0.75, 0.75, 1.0, 0.875, 0.875, 0.875, 0.875, 0.875, 0.8125, 0.8125, 1.0, 0.8125, 0.8125, 0.0, 0.0, 0.0, 1.0, 1.0, 1.0, 1.0, 0.75, 0.75, 0.75, 0.75, 1.0, 0.875, 0.875, 0.875, 0.875, 0.75, 0.75, 0.75, 0.75, 0.75, 0.75, 0.7812, 1.0, 0.7812, 0.0, 0.0, 0.0, 0.5, 0.5, 0.0, 0.5, 1.0, 0.0, 0.0, 0.5, 1.0, 0.0, 0.0, 0.5, 1.0]): _vg.add([_i], _w, 'REPLACE')
_vg = ob_character.vertex_groups.new(name='shoulder.L')
for _i, _w in zip([5, 7, 31, 33, 40, 41, 42, 43, 120, 129, 132, 133, 280, 281, 283, 289, 290, 305, 306, 307, 308, 309, 310, 312, 314, 319, 320, 351, 352, 359, 360, 394, 397, 398, 400, 402, 405, 410, 411, 430, 431, 432, 433, 434, 435, 436, 437, 438, 439, 440, 441, 442, 443, 444, 445, 472, 475, 477, 479, 482, 484, 486, 488, 491, 507], [0.5, 0.5, 0.5, 0.5, 0.25, 0.25, 0.5, 0.5, 0.5, 0.5, 0.25, 0.5, 0.25, 0.25, 0.75, 0.75, 0.75, 0.0, 0.0, 0.0, 0.0, 0.0, 0.0, 0.5, 0.5, 0.375, 0.375, 0.5, 0.5, 0.0, 0.0, 0.25, 0.5, 0.25, 0.5, 0.375, 0.375, 0.4375, 0.4375, 0.25, 0.25, 0.25, 0.0, 0.0, 0.0, 0.125, 0.125, 0.125, 0.0625, 0.0625, 0.0625, 0.125, 0.125, 0.0625, 0.0625, 0.25, 0.5, 0.5, 0.375, 0.375, 0.5, 0.5, 0.5, 0.4688, 0.25]): _vg.add([_i], _w, 'REPLACE')
_vg = ob_character.vertex_groups.new(name='upper_arm.L')
for _i, _w in zip([5, 7, 40, 41, 42, 43, 44, 45, 46, 47, 54, 55, 56, 57, 120, 132, 133, 138, 139, 140, 146, 305, 306, 307, 308, 309, 310, 312, 314, 319, 320, 325, 328, 330, 333, 359, 360, 430, 431, 432, 433, 434, 435, 436, 437, 438, 439, 440, 441, 442, 443, 444, 445], [0.25, 0.25, 1.0, 1.0, 1.0, 1.0, 0.5, 0.5, 0.5, 0.5, 0.75, 0.75, 0.75, 0.75, 0.25, 1.0, 1.0, 0.75, 0.5, 0.75, 0.5, 1.0, 1.0, 1.0, 1.0, 0.875, 1.0, 0.25, 0.25, 1.0, 1.0, 0.75, 0.5, 0.75, 0.5, 1.0, 1.0, 1.0, 1.0, 1.0, 1.0, 1.0, 1.0, 1.0, 1.0, 1.0, 1.0, 1.0, 1.0, 1.0, 1.0, 1.0, 1.0]): _vg.add([_i], _w, 'REPLACE')
_vg = ob_character.vertex_groups.new(name='forearm.L')
for _i, _w in zip([44, 45, 46, 47, 50, 51, 52, 53, 58, 59, 60, 61, 136, 137, 139, 141, 142, 146, 177, 178, 179, 180, 323, 324, 326, 327, 328, 333, 337, 338, 446, 447, 448, 449, 454, 455, 458, 459, 466, 467, 468, 469], [0.5, 0.5, 0.5, 0.5, 1.0, 1.0, 1.0, 1.0, 0.75, 0.75, 0.75, 0.75, 1.0, 1.0, 0.5, 0.75, 0.75, 0.5, 0.5, 0.5, 0.5, 0.5, 1.0, 1.0, 0.75, 0.75, 0.5, 0.5, 0.5, 0.5, 1.0, 1.0, 0.75, 0.75, 1.0, 0.75, 0.5, 0.5, 1.0, 1.0, 0.75, 0.75]): _vg.add([_i], _w, 'REPLACE')
_vg = ob_character.vertex_groups.new(name='hand.L')
for _i, _w in zip([177, 178, 179, 180, 181, 182, 183, 184, 185, 186, 187, 188, 291, 292, 293, 294, 337, 338, 339, 340, 341, 342, 353, 354, 458, 459], [0.5, 0.5, 0.5, 0.5, 1.0, 1.0, 1.0, 1.0, 1.0, 1.0, 1.0, 1.0, 1.0, 1.0, 1.0, 1.0, 0.5, 0.5, 1.0, 1.0, 1.0, 1.0, 1.0, 1.0, 0.5, 0.5]): _vg.add([_i], _w, 'REPLACE')
_vg = ob_character.vertex_groups.new(name='shoulder.R')
for _i, _w in zip([23, 25, 34, 35, 36, 37, 38, 39, 124, 128, 130, 131, 269, 270, 271, 285, 287, 299, 300, 301, 302, 303, 304, 315, 316, 317, 318, 349, 350, 357, 358, 393, 396, 399, 403, 404, 406, 407, 408, 471, 474, 476, 480, 481, 483, 485, 487, 489, 503], [0.5, 0.5, 0.5, 0.5, 0.5, 0.5, 0.25, 0.25, 0.5, 0.5, 0.5, 0.25, 0.25, 0.25, 0.75, 0.75, 0.75, 0.0, 0.0, 0.0, 0.0, 0.0, 0.0, 0.5, 0.5, 0.375, 0.375, 0.5, 0.5, 0.0, 0.0, 0.25, 0.5, 0.5, 0.375, 0.375, 0.25, 0.4375, 0.4375, 0.25, 0.5, 0.5, 0.375, 0.375, 0.5, 0.5, 0.5, 0.4688, 0.25]): _vg.add([_i], _w, 'REPLACE')
_vg = ob_character.vertex_groups.new(name='upper_arm.R')
for _i, _w in zip([23, 25, 34, 36, 37, 38, 39, 48, 49, 62, 63, 68, 69, 70, 71, 124, 128, 130, 131, 134, 135, 145, 147, 269, 285, 299, 300, 301, 302, 303, 304, 315, 317, 318, 321, 322, 329, 334, 349, 357, 358, 393, 396, 399, 471, 474, 476, 483, 485, 487, 503], [0.25, 0.25, 0.25, 1.0, 1.0, 1.0, 1.0, 0.5, 0.5, 0.5, 0.5, 0.75, 0.75, 0.75, 0.75, 0.25, 0.0, 1.0, 1.0, 0.5, 0.5, 0.75, 0.75, 0.0, 0.0, 1.0, 1.0, 1.0, 1.0, 1.0, 1.0, 0.25, 1.0, 1.0, 0.5, 0.5, 0.75, 0.75, 0.0, 1.0, 1.0, 0.0, 0.0, 0.0, 0.0, 0.0, 0.0, 0.0, 0.0, 0.0, 0.0]): _vg.add([_i], _w, 'REPLACE')
_vg = ob_character.vertex_groups.new(name='forearm.R')
for _i, _w in zip([48, 49, 62, 63, 64, 65, 66, 67, 72, 73, 74, 75, 134, 135, 143, 144, 148, 149, 201, 202, 203, 204, 321, 322, 331, 332, 335, 336, 343, 344, 450, 451, 452, 453, 456, 457, 460, 461, 462, 463, 464, 465], [0.5, 0.5, 0.5, 0.5, 1.0, 1.0, 1.0, 1.0, 0.75, 0.75, 0.75, 0.75, 0.5, 0.5, 1.0, 1.0, 0.75, 0.75, 0.5, 0.5, 0.5, 0.5, 0.5, 0.5, 1.0, 1.0, 0.75, 0.75, 0.5, 0.5, 1.0, 1.0, 0.75, 0.75, 1.0, 0.75, 0.5, 0.5, 1.0, 1.0, 0.75, 0.75]): _vg.add([_i], _w, 'REPLACE')
_vg = ob_character.vertex_groups.new(name='hand.R')
for _i, _w in zip([201, 202, 203, 204, 205, 206, 207, 208, 209, 210, 211, 212, 295, 296, 297, 298, 343, 344, 345, 346, 347, 348, 355, 356, 460, 461], [0.5, 0.5, 0.5, 0.5, 1.0, 1.0, 1.0, 1.0, 1.0, 1.0, 1.0, 1.0, 1.0, 1.0, 0.75, 1.0, 0.5, 0.5, 1.0, 1.0, 1.0, 1.0, 0.875, 1.0, 0.5, 0.5]): _vg.add([_i], _w, 'REPLACE')
_vg = ob_character.vertex_groups.new(name='neck')
for _i, _w in zip([9, 11, 228, 233, 236, 245, 249, 255, 256, 257, 258, 259, 260, 261, 262, 263, 264, 274, 275, 282, 288, 364, 367, 369, 370, 388, 389], [1.0, 1.0, 0.0, 0.0, 0.0, 0.0, 0.0, 0.25, 0.0, 0.0, 0.25, 0.25, 0.0, 0.0, 0.0, 1.0, 1.0, 1.0, 1.0, 1.0, 1.0, 0.0, 0.0, 0.0, 0.0, 0.0, 0.0]): _vg.add([_i], _w, 'REPLACE')
_vg = ob_character.vertex_groups.new(name='head')
for _i, _w in zip([225, 226, 227, 228, 229, 230, 231, 232, 233, 235, 236, 237, 238, 239, 240, 241, 242, 243, 244, 245, 246, 247, 249, 250, 251, 252, 253, 254, 255, 256, 257, 258, 259, 260, 261, 262, 361, 362, 363, 364, 365, 366, 367, 368, 369, 370, 371, 372, 373, 374, 375, 376, 377, 378, 379, 380, 381, 382, 383, 384, 385, 386, 387, 388, 389, 390, 391], [1.0, 1.0, 1.0, 1.0, 1.0, 1.0, 1.0, 1.0, 1.0, 1.0, 1.0, 1.0, 1.0, 1.0, 1.0, 1.0, 1.0, 1.0, 1.0, 1.0, 1.0, 1.0, 1.0, 1.0, 1.0, 1.0, 1.0, 1.0, 0.5, 1.0, 1.0, 0.5, 0.5, 1.0, 0.5, 0.5, 1.0, 1.0, 1.0, 1.0, 1.0, 1.0, 1.0, 1.0, 1.0, 1.0, 1.0, 1.0, 1.0, 1.0, 1.0, 1.0, 1.0, 1.0, 1.0, 1.0, 1.0, 1.0, 1.0, 1.0, 1.0, 1.0, 1.0, 1.0, 1.0, 1.0, 1.0]): _vg.add([_i], _w, 'REPLACE')
_vg = ob_character.vertex_groups.new(name='thigh.L')
for _i, _w in zip([2, 3, 4, 6, 12, 13, 14, 80, 81, 82, 83, 90, 91, 92, 93, 114, 115, 116, 117, 118, 119, 121, 122, 151, 154, 160, 161, 162, 166, 167, 170, 176, 276, 412, 413, 416, 417, 422, 423, 424, 426, 429, 493, 494, 505], [0.0, 0.0, 0.25, 0.25, 0.0, 0.0, 0.0, 1.0, 1.0, 1.0, 1.0, 1.0, 1.0, 1.0, 1.0, 1.0, 1.0, 1.0, 1.0, 0.5, 0.5, 0.0, 0.0, 1.0, 1.0, 1.0, 0.5, 0.25, 0.5, 1.0, 1.0, 1.0, 0.0, 0.0, 0.0, 1.0, 1.0, 1.0, 1.0, 0.0, 1.0, 1.0, 0.0, 0.0, 0.0]): _vg.add([_i], _w, 'REPLACE')
_vg = ob_character.vertex_groups.new(name='shin.L')
for _i, _w in zip([76, 79, 84, 85, 86, 87, 88, 89, 118, 119, 152, 153, 161, 166, 168, 169, 190, 192, 194, 196], [1.0, 1.0, 1.0, 1.0, 1.0, 1.0, 1.0, 1.0, 0.5, 0.5, 1.0, 1.0, 0.5, 0.5, 1.0, 1.0, 0.25, 0.5, 0.25, 0.5]): _vg.add([_i], _w, 'REPLACE')
_vg = ob_character.vertex_groups.new(name='foot.L')
for _i, _w in zip([189, 190, 191, 193, 194, 195, 197, 198, 199, 200], [1.0, 0.5, 1.0, 1.0, 0.5, 1.0, 1.0, 1.0, 1.0, 1.0]): _vg.add([_i], _w, 'REPLACE')
_vg = ob_character.vertex_groups.new(name='thigh.R')
for _i, _w in zip([20, 21, 22, 24, 26, 27, 77, 78, 96, 97, 98, 99, 106, 107, 108, 109, 110, 111, 112, 113, 125, 126, 150, 155, 158, 159, 164, 165, 171, 174, 175, 414, 415, 418, 419, 420, 421, 425, 427, 428, 497], [0.0, 0.0, 0.25, 0.25, 0.0, 0.0, 0.5, 0.5, 1.0, 1.0, 1.0, 1.0, 1.0, 1.0, 1.0, 1.0, 1.0, 1.0, 1.0, 1.0, 0.0, 0.0, 0.5, 1.0, 1.0, 1.0, 0.25, 0.5, 1.0, 1.0, 1.0, 0.0, 0.0, 1.0, 1.0, 1.0, 1.0, 0.0, 1.0, 1.0, 0.0]): _vg.add([_i], _w, 'REPLACE')
_vg = ob_character.vertex_groups.new(name='shin.R')
for _i, _w in zip([77, 78, 94, 95, 100, 101, 102, 103, 104, 105, 150, 156, 157, 165, 172, 173, 214, 216, 218, 220], [0.5, 0.5, 1.0, 1.0, 1.0, 1.0, 1.0, 1.0, 1.0, 1.0, 0.5, 1.0, 1.0, 0.5, 1.0, 1.0, 0.25, 0.5, 0.25, 0.5]): _vg.add([_i], _w, 'REPLACE')
_vg = ob_character.vertex_groups.new(name='foot.R')
for _i, _w in zip([213, 214, 215, 217, 218, 219, 221, 222, 223, 224], [1.0, 0.5, 1.0, 1.0, 0.5, 1.0, 1.0, 1.0, 1.0, 1.0]): _vg.add([_i], _w, 'REPLACE')
_vg = ob_character.vertex_groups.new(name='hip.R')
for _i, _w in zip([12, 13, 26, 27, 110, 113, 114, 117, 122, 126, 159, 160, 266, 276, 277, 412, 413, 414, 415, 420, 421, 422, 423, 424, 425, 428, 429, 505], [0.0, 0.0, 0.4366, 0.5057, 0.7487, 0.7154, 0.0, 0.0, 0.0, 0.4749, 0.7983, 0.0, 0.2732, 0.0, 0.0, 0.0, 0.0, 0.4366, 0.5057, 0.7487, 0.7154, 0.0, 0.0, 0.0, 0.4749, 0.7983, 0.0, 0.0]): _vg.add([_i], _w, 'REPLACE')
_vg = ob_character.vertex_groups.new(name='hip.L')
for _i, _w in zip([12, 13, 26, 27, 110, 111, 113, 114, 117, 122, 125, 126, 159, 160, 265, 266, 412, 413, 414, 415, 420, 421, 422, 423, 424, 425, 428, 429, 501], [0.5152, 0.4829, 0.0, 0.0, 0.0, 0.0, 0.0, 0.7219, 0.7322, 0.5869, 0.0, 0.0, 0.0, 0.7548, 0.0, 0.0, 0.5152, 0.4829, 0.0, 0.0, 0.0, 0.0, 0.7219, 0.7322, 0.5869, 0.0, 0.0, 0.7548, 0.0]): _vg.add([_i], _w, 'REPLACE')
_m = ob_character.modifiers.new('Armature.001', 'ARMATURE')
_m.object = ob_metarig
ob_metarig.location = (0.00159, 0.02733, 0.008653)
ob_metarig.scale = (0.8267, 0.8267, 0.8267)
ob_metarig.show_in_front = True

# ---- collection membership
col_collection.objects.link(ob_character)
col_collection.objects.link(ob_metarig)

# ---- scene / render settings (as saved in the file)
scene.frame_start = 1; scene.frame_end = 20; scene.frame_set(20)
scene.render.engine = 'BLENDER_EEVEE_NEXT'
scene.cycles.sampling_pattern = 'TABULATED_SOBOL'
scene.eevee.ray_tracing_options.trace_max_roughness = 0.0
bpy.context.view_layer.update()

# ---- added for rendering (the .blend has no active camera and no usable light): camera, sun
cam_auto = bpy.data.cameras.new('AutoCamera')
cam_auto.lens = 50.0
cam_auto.sensor_width = 36.0
cam_auto.clip_end = 1000.0
ob_auto_camera = bpy.data.objects.new('AutoCamera', cam_auto)
scene.collection.objects.link(ob_auto_camera)
ob_auto_camera.location = (2.00418, -2.38025, 2.40504)
ob_auto_camera.rotation_euler = (1.09748, -7.21219e-08, 0.694738)
scene.camera = ob_auto_camera
light_auto_sun = bpy.data.lights.new('AutoSun', 'SUN')
light_auto_sun.energy = 3.0
light_auto_sun.angle = 0.0523599
ob_auto_sun = bpy.data.objects.new('AutoSun', light_auto_sun)
scene.collection.objects.link(ob_auto_sun)
ob_auto_sun.rotation_euler = (0.872665, 0.174533, 0.523599)
bpy.context.view_layer.update()
